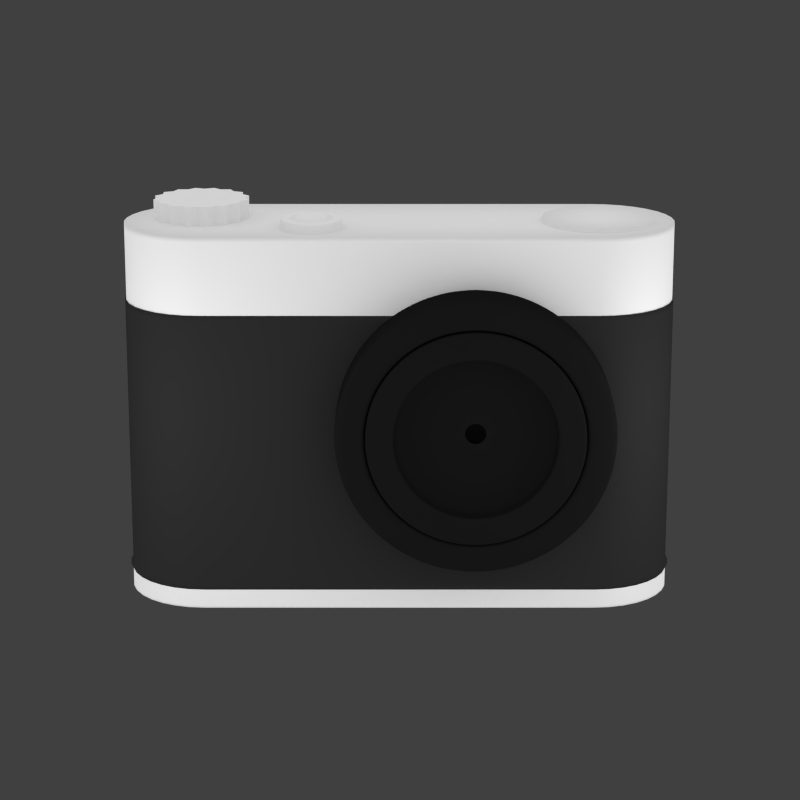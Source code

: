 # Source: Photos.blend  (saved by Blender 2.63.0; exported with 4.5.12 LTS)
import bpy
from mathutils import Matrix  # noqa: F401  (used for matrix-valued properties, if any)

bpy.ops.wm.read_factory_settings(use_empty=True)
scene = bpy.context.scene
scene.name = 'Scene'

# ---- collections
col_collection_1 = bpy.data.collections.new('Collection 1'); scene.collection.children.link(col_collection_1)

# ---- materials (node trees are filled in below, after node groups)
mat_lens = bpy.data.materials.new('lens')
mat_lens.alpha_threshold = 0.0
mat_lens.roughness = 0.5
mat_lens.line_color = (0.0, 0.0, 0.0, 1.0)
mat_brushed_metal = bpy.data.materials.new('brushed metal')
mat_brushed_metal.alpha_threshold = 0.0
mat_brushed_metal.roughness = 0.5
mat_brushed_metal.line_color = (0.0, 0.0, 0.0, 1.0)
mat_material_001 = bpy.data.materials.new('Material.001')
mat_material_001.alpha_threshold = 0.0
mat_material_001.roughness = 0.5
mat_material_001.line_color = (0.0, 0.0, 0.0, 1.0)
mat_black = bpy.data.materials.new('black')
mat_black.alpha_threshold = 0.0
mat_black.roughness = 0.5
mat_black.line_color = (0.0, 0.0, 0.0, 1.0)

# ---- material node trees
mat_lens.use_nodes = True; mat_lens.node_tree.nodes.clear()
_N = mat_lens.node_tree.nodes; _L = mat_lens.node_tree.links
n0 = _N.new('ShaderNodeOutputMaterial'); n0.name = 'Material Output'; n0.location = (300, 300)
n0.width = 120
n1 = _N.new('ShaderNodeBsdfDiffuse'); n1.name = 'Diffuse BSDF'; n1.location = (10, 300)
n1.inputs[0].default_value = (0.009017, 0.009017, 0.009017, 1.0)
_L.new(n1.outputs[0], n0.inputs[0])
n0.is_active_output = True
mat_brushed_metal.use_nodes = True; mat_brushed_metal.node_tree.nodes.clear()
_N = mat_brushed_metal.node_tree.nodes; _L = mat_brushed_metal.node_tree.links
n0 = _N.new('ShaderNodeOutputMaterial'); n0.name = 'Material Output'; n0.location = (300, 300)
n0.width = 120
n1 = _N.new('ShaderNodeBsdfDiffuse'); n1.name = 'Diffuse BSDF'; n1.location = (100, 300)
_L.new(n1.outputs[0], n0.inputs[0])
n0.is_active_output = True
mat_material_001.use_nodes = True; mat_material_001.node_tree.nodes.clear()
_N = mat_material_001.node_tree.nodes; _L = mat_material_001.node_tree.links
n0 = _N.new('ShaderNodeOutputMaterial'); n0.name = 'Material Output'; n0.location = (300, 300)
n0.width = 120
n1 = _N.new('ShaderNodeEmission'); n1.name = 'Emission'; n1.location = (100, 300)
n1.width = 150
n1.inputs[0].default_value = (0.8, 0.8, 0.8, 1.0)
_L.new(n1.outputs[0], n0.inputs[0])
n0.is_active_output = True
mat_black.use_nodes = True; mat_black.node_tree.nodes.clear()
_N = mat_black.node_tree.nodes; _L = mat_black.node_tree.links
n0 = _N.new('ShaderNodeOutputMaterial'); n0.name = 'Material Output'; n0.location = (300, 300)
n0.width = 120
n1 = _N.new('ShaderNodeBsdfDiffuse'); n1.name = 'Diffuse BSDF'; n1.location = (10, 300)
n1.inputs[0].default_value = (0.02365, 0.02365, 0.02365, 1.0)
_L.new(n1.outputs[0], n0.inputs[0])
n0.is_active_output = True

# ---- world
world_world = bpy.data.worlds.new('World'); scene.world = world_world
world_world.color = (0.05088, 0.05088, 0.05088)
world_world.use_sun_shadow = False
world_world.sun_shadow_jitter_overblur = 0.0
world_world.cycles.sampling_method = 'MANUAL'
world_world.cycles.sample_map_resolution = 256

# ---- cameras
cam_camera = bpy.data.cameras.new('Camera')
cam_camera.clip_end = 100.0
cam_camera.lens = 100.0
cam_camera.sensor_width = 32.0
cam_camera.sensor_height = 18.0
cam_camera.ortho_scale = 7.314
cam_camera.dof.focus_distance = 0.0

# ---- lights
light_spot_001 = bpy.data.lights.new('Spot.001', 'POINT')
light_spot_001.transmission_factor = 0.0
light_spot_001.energy = 100.0
light_spot_001.shadow_buffer_clip_start = 0.5
light_spot_001.shadow_soft_size = 1.0
light_spot_001.shadow_maximum_resolution = 0.006
light_spot_001.use_absolute_resolution = True
light_spot_001.cycles.use_multiple_importance_sampling = False
light_spot = bpy.data.lights.new('Spot', 'POINT')
light_spot.transmission_factor = 0.0
light_spot.energy = 100.0
light_spot.shadow_buffer_clip_start = 0.5
light_spot.shadow_soft_size = 1.0
light_spot.shadow_maximum_resolution = 0.006
light_spot.use_absolute_resolution = True
light_spot.cycles.use_multiple_importance_sampling = False

# ---- meshes
me_cylinder_003 = bpy.data.meshes.new('Cylinder.003')
me_cylinder_003.from_pydata([(0.0, 1.0, -1.0), (0.0, 1.0, 1.0), (0.1951, 0.9808, -1.0), (0.1951, 0.9808, 1.0), (0.3827, 0.9239, -1.0), (0.3827, 0.9239, 1.0), (0.5556, 0.8315, -1.0), (0.5556, 0.8315, 1.0), (0.7071, 0.7071, -1.0), (0.7071, 0.7071, 1.0), (0.8315, 0.5556, -1.0), (0.8315, 0.5556, 1.0), (0.9239, 0.3827, -1.0), (0.9239, 0.3827, 1.0), (0.9808, 0.1951, -1.0), (0.9808, 0.1951, 1.0), (1.0, 7.55e-08, -1.0), (1.0, 7.55e-08, 1.0), (0.9808, -0.1951, -1.0), (0.9808, -0.1951, 1.0), (0.9239, -0.3827, -1.0), (0.9239, -0.3827, 1.0), (0.8315, -0.5556, -1.0), (0.8315, -0.5556, 1.0), (0.7071, -0.7071, -1.0), (0.7071, -0.7071, 1.0), (0.5556, -0.8315, -1.0), (0.5556, -0.8315, 1.0), (0.3827, -0.9239, -1.0), (0.3827, -0.9239, 1.0), (0.1951, -0.9808, -1.0), (0.1951, -0.9808, 1.0), (-3.258e-07, -1.0, -1.0), (-3.258e-07, -1.0, 1.0), (-0.1951, -0.9808, -1.0), (-0.1951, -0.9808, 1.0), (-0.3827, -0.9239, -1.0), (-0.3827, -0.9239, 1.0), (-0.5556, -0.8315, -1.0), (-0.5556, -0.8315, 1.0), (-0.7071, -0.7071, -1.0), (-0.7071, -0.7071, 1.0), (-0.8315, -0.5556, -1.0), (-0.8315, -0.5556, 1.0), (-0.9239, -0.3827, -1.0), (-0.9239, -0.3827, 1.0), (-0.9808, -0.1951, -1.0), (-0.9808, -0.1951, 1.0), (-1.0, 9.656e-07, -1.0), (-1.0, 9.656e-07, 1.0), (-0.9808, 0.1951, -1.0), (-0.9808, 0.1951, 1.0), (-0.9239, 0.3827, -1.0), (-0.9239, 0.3827, 1.0), (-0.8315, 0.5556, -1.0), (-0.8315, 0.5556, 1.0), (-0.7071, 0.7071, -1.0), (-0.7071, 0.7071, 1.0), (-0.5556, 0.8315, -1.0), (-0.5556, 0.8315, 1.0), (-0.3827, 0.9239, -1.0), (-0.3827, 0.9239, 1.0), (-0.1951, 0.9808, -1.0), (-0.1951, 0.9808, 1.0), (0.0, 1.0, -0.7236), (0.1951, 0.9808, -0.7236), (0.3827, 0.9239, -0.7236), (0.5556, 0.8315, -0.7236), (0.7071, 0.7071, -0.7236), (0.8315, 0.5556, -0.7236), (0.9239, 0.3827, -0.7236), (0.9808, 0.1951, -0.7236), (1.0, 7.55e-08, -0.7236), (0.9808, -0.1951, -0.7236), (0.9239, -0.3827, -0.7236), (0.8315, -0.5556, -0.7236), (0.7071, -0.7071, -0.7236), (0.5556, -0.8315, -0.7236), (0.3827, -0.9239, -0.7236), (0.1951, -0.9808, -0.7236), (-3.258e-07, -1.0, -0.7236), (-0.1951, -0.9808, -0.7236), (-0.3827, -0.9239, -0.7236), (-0.5556, -0.8315, -0.7236), (-0.7071, -0.7071, -0.7236), (-0.8315, -0.5556, -0.7236), (-0.9239, -0.3827, -0.7236), (-0.9808, -0.1951, -0.7236), (-1.0, 9.656e-07, -0.7236), (-0.9808, 0.1951, -0.7236), (-0.9239, 0.3827, -0.7236), (-0.8315, 0.5556, -0.7236), (-0.7071, 0.7071, -0.7236), (-0.5556, 0.8315, -0.7236), (-0.3827, 0.9239, -0.7236), (-0.1951, 0.9808, -0.7236), (0.1951, -0.9808, 1.0), (0.3827, -0.9239, 1.0), (0.5556, -0.8315, 1.0), (0.7071, -0.7071, 1.0), (-2.327e-07, -0.7824, -1.0), (-0.1526, -0.7674, -1.0), (-0.2994, -0.7229, -1.0), (-0.4347, -0.6506, -1.0), (-0.5411, -0.5411, -1.065), (-0.6362, -0.4251, -1.065), (-0.707, -0.2928, -1.065), (-0.7505, -0.1493, -1.065), (1.818e-08, 0.8225, -1.0), (0.1605, 0.8067, -1.0), (0.3148, 0.7599, -1.0), (0.457, 0.6839, -1.0), (0.5693, 0.1132, -1.065), (0.5362, 0.2221, -1.065), (0.4826, 0.3225, -1.065), (0.4104, 0.4104, -1.065), (0.4228, -0.4228, -1.065), (0.3322, -0.4971, -1.065), (0.2288, -0.5524, -1.065), (0.1166, -0.5864, -1.065), (-0.9808, -0.1951, 1.0), (-0.9239, -0.3827, 1.0), (-0.8315, -0.5556, 1.0), (-0.7071, -0.7071, 1.0), (-0.4228, -0.4228, -1.065), (-0.4971, -0.3322, -1.065), (-0.5524, -0.2288, -1.065), (-0.5864, -0.1166, -1.065), (0.7797, 0.1551, -1.065), (0.7345, 0.3042, -1.065), (0.661, 0.4417, -1.065), (0.5621, 0.5621, -1.065), (-0.4228, 0.4228, -1.065), (-0.3322, 0.4971, -1.065), (-0.2288, 0.5524, -1.065), (-0.1166, 0.5864, -1.065), (0.5816, -0.5816, -1.0), (0.457, -0.6839, -1.0), (0.3148, -0.7599, -1.0), (0.1605, -0.8067, -1.0), (-0.7824, 8.349e-07, -0.1437), (-0.7674, 0.1526, -0.1437), (-0.7229, 0.2994, -0.1437), (-0.6506, 0.4347, -0.1437), (-0.5979, 7.028e-07, -1.065), (-0.5864, 0.1166, -1.065), (-0.5524, 0.2288, -1.065), (-0.4971, 0.3322, -1.065), (0.661, -0.4417, -1.065), (0.7345, -0.3042, -1.065), (0.7797, -0.1551, -1.065), (0.795, 1.229e-07, -1.065), (-2.498e-07, -0.8225, -1.0), (-0.1605, -0.8067, -1.0), (-0.3148, -0.7599, -1.0), (-0.457, -0.6839, -1.0), (2.063e-08, 0.795, -1.065), (0.1551, 0.7797, -1.065), (0.3042, 0.7345, -1.065), (0.4417, 0.661, -1.065), (-0.4251, -0.6362, -1.065), (-0.2928, -0.707, -1.065), (-0.1493, -0.7505, -1.065), (-2.266e-07, -0.7652, -1.065), (0.4826, -0.3225, -1.065), (0.5362, -0.2221, -1.065), (0.5693, -0.1132, -1.065), (0.5804, 1.753e-07, -1.065), (-0.7824, 8.221e-07, -1.0), (-0.7674, 0.1526, -1.0), (-0.7229, 0.2994, -1.0), (-0.6506, 0.4347, -1.0), (0.6257, -0.4181, -0.1437), (0.6952, -0.288, -0.1437), (0.738, -0.1468, -0.1437), (0.7525, 1.461e-07, -0.1437), (2.229e-08, 0.7824, -0.1437), (0.1526, 0.7674, -0.1437), (0.2994, 0.7229, -0.1437), (0.4347, 0.6506, -0.1437), (0.9808, 0.1951, 1.0), (0.9239, 0.3827, 1.0), (0.8315, 0.5556, 1.0), (0.7071, 0.7071, 1.0), (-0.5411, 0.5411, -1.065), (-0.4251, 0.6362, -1.065), (-0.2928, 0.707, -1.065), (-0.1493, 0.7505, -1.065), (-0.8225, 8.473e-07, -1.0), (-0.8067, 0.1605, -1.0), (-0.7599, 0.3148, -1.0), (-0.6839, 0.457, -1.0), (0.8315, -0.5556, 1.0), (0.9239, -0.3827, 1.0), (0.9808, -0.1951, 1.0), (1.0, 7.55e-08, 1.0), (-2.198e-07, -0.7525, -0.1437), (-0.1468, -0.738, -0.1437), (-0.288, -0.6952, -0.1437), (-0.4181, -0.6257, -0.1437), (2.273e-08, 0.7652, -1.065), (0.1493, 0.7505, -1.065), (0.2928, 0.707, -1.065), (0.4251, 0.6362, -1.065), (0.8225, 1.152e-07, -1.0), (0.8067, -0.1605, -1.0), (0.7599, -0.3148, -1.0), (0.6839, -0.457, -1.0), (0.5621, -0.5621, -1.065), (0.4417, -0.661, -1.065), (0.3042, -0.7345, -1.065), (0.1551, -0.7797, -1.065), (0.5321, -0.5321, -0.1437), (0.4181, -0.6257, -0.1437), (0.288, -0.6952, -0.1437), (0.1468, -0.738, -0.1437), (-0.4104, -0.4104, -1.065), (-0.4826, -0.3225, -1.065), (-0.5362, -0.2221, -1.065), (-0.5693, -0.1132, -1.065), (-0.1951, 0.9808, 1.0), (-0.3827, 0.9239, 1.0), (-0.5556, 0.8315, 1.0), (-0.7071, 0.7071, 1.0), (0.6362, -0.4251, -1.065), (0.707, -0.2928, -1.065), (0.7505, -0.1493, -1.065), (0.7652, 1.308e-07, -1.065), (0.5532, 0.5532, -1.0), (0.6506, 0.4347, -1.0), (0.7229, 0.2994, -1.0), (0.7674, 0.1526, -1.0), (2.536e-08, 0.7525, -0.1437), (0.1468, 0.738, -0.1437), (0.288, 0.6952, -0.1437), (0.4181, 0.6257, -0.1437), (0.6506, -0.4347, -0.1437), (0.7229, -0.2994, -0.1437), (0.7674, -0.1526, -0.1437), (0.7824, 1.385e-07, -0.1437), (-0.5321, -0.5321, -0.1437), (-0.6257, -0.4181, -0.1437), (-0.6952, -0.288, -0.1437), (-0.738, -0.1468, -0.1437), (-0.5532, 0.5533, -1.0), (-0.4347, 0.6506, -1.0), (-0.2994, 0.7229, -1.0), (-0.1526, 0.7674, -1.0), (-0.5804, 6.919e-07, -1.065), (-0.5693, 0.1132, -1.065), (-0.5362, 0.2221, -1.065), (-0.4826, 0.3225, -1.065), (0.5864, 0.1166, -1.065), (0.5524, 0.2288, -1.065), (0.4971, 0.3322, -1.065), (0.4228, 0.4228, -1.065), (-0.5533, -0.5532, -0.1437), (-0.6506, -0.4347, -0.1437), (-0.7229, -0.2994, -0.1437), (-0.7674, -0.1526, -0.1437), (-0.5532, 0.5533, -0.1437), (-0.4347, 0.6506, -0.1437), (-0.2994, 0.7229, -0.1437), (-0.1526, 0.7674, -0.1437), (0.5556, 0.8315, 1.0), (0.3827, 0.9239, 1.0), (0.1951, 0.9808, 1.0), (0.0, 1.0, 1.0), (2.229e-08, 0.7824, -1.0), (0.1526, 0.7674, -1.0), (0.2994, 0.7229, -1.0), (0.4347, 0.6506, -1.0), (0.5532, 0.5532, -0.1437), (0.6506, 0.4347, -0.1437), (0.7229, 0.2994, -0.1437), (0.7674, 0.1526, -0.1437), (-0.5321, 0.5321, -0.1437), (-0.4181, 0.6257, -0.1437), (-0.288, 0.6952, -0.1437), (-0.1468, 0.738, -0.1437), (-0.3322, -0.4971, -1.065), (-0.2288, -0.5524, -1.065), (-0.1166, -0.5864, -1.065), (-1.547e-07, -0.5979, -1.065), (-0.5816, 0.5816, -1.0), (-0.457, 0.6839, -1.0), (-0.3148, 0.7599, -1.0), (-0.1605, 0.8067, -1.0), (4.012e-08, 0.5979, -1.065), (0.1166, 0.5864, -1.065), (0.2288, 0.5524, -1.065), (0.3322, 0.4971, -1.065), (-0.5556, -0.8315, 1.0), (-0.3827, -0.9239, 1.0), (-0.1951, -0.9808, 1.0), (-3.258e-07, -1.0, 1.0), (-0.5816, -0.5816, -1.0), (-0.6839, -0.457, -1.0), (-0.7599, -0.3148, -1.0), (-0.8067, -0.1605, -1.0), (0.4104, -0.4104, -1.065), (0.3225, -0.4826, -1.065), (0.2221, -0.5362, -1.065), (0.1132, -0.5693, -1.065), (-0.8315, 0.5556, 1.0), (-0.9239, 0.3827, 1.0), (-0.9808, 0.1951, 1.0), (-1.0, 9.656e-07, 1.0), (0.5532, -0.5532, -0.1437), (0.4347, -0.6506, -0.1437), (0.2994, -0.7229, -0.1437), (0.1526, -0.7674, -0.1437), (0.7505, 0.1493, -1.065), (0.707, 0.2928, -1.065), (0.6362, 0.4251, -1.065), (0.5411, 0.5411, -1.065), (-2.327e-07, -0.7824, -0.1437), (-0.1526, -0.7674, -0.1437), (-0.2994, -0.7229, -0.1437), (-0.4347, -0.6506, -0.1437), (0.5532, -0.5532, -1.0), (0.4347, -0.6506, -1.0), (0.2994, -0.7229, -1.0), (0.1526, -0.7674, -1.0), (0.5816, 0.5816, -1.0), (0.6839, 0.457, -1.0), (0.7599, 0.3148, -1.0), (0.8067, 0.1605, -1.0), (-0.5621, -0.5621, -1.065), (-0.661, -0.4417, -1.065), (-0.7345, -0.3042, -1.065), (-0.7797, -0.1551, -1.065), (0.4971, -0.3322, -1.065), (0.5524, -0.2288, -1.065), (0.5864, -0.1166, -1.065), (0.5979, 1.706e-07, -1.065), (-0.5621, 0.5621, -1.065), (-0.4417, 0.661, -1.065), (-0.3042, 0.7345, -1.065), (-0.1551, 0.7797, -1.065), (-0.5533, -0.5532, -1.0), (-0.6506, -0.4347, -1.0), (-0.7229, -0.2994, -1.0), (-0.7674, -0.1526, -1.0), (-0.7652, 8.119e-07, -1.065), (-0.7505, 0.1493, -1.065), (-0.707, 0.2928, -1.065), (-0.6362, 0.4251, -1.065), (0.5411, -0.5411, -1.065), (0.4251, -0.6362, -1.065), (0.2928, -0.707, -1.065), (0.1493, -0.7505, -1.065), (-0.4417, -0.661, -1.065), (-0.3042, -0.7345, -1.065), (-0.1551, -0.7797, -1.065), (-2.384e-07, -0.795, -1.065), (-0.795, 8.305e-07, -1.065), (-0.7797, 0.1551, -1.065), (-0.7345, 0.3042, -1.065), (-0.661, 0.4417, -1.065), (-1.475e-07, -0.5804, -1.065), (-0.1132, -0.5693, -1.065), (-0.2221, -0.5362, -1.065), (-0.3225, -0.4826, -1.065), (-0.6257, 0.4181, -0.1437), (-0.6952, 0.288, -0.1437), (-0.738, 0.1468, -0.1437), (-0.7525, 8.159e-07, -0.1437), (-0.1132, 0.5693, -1.065), (-0.2221, 0.5362, -1.065), (-0.3225, 0.4826, -1.065), (-0.4104, 0.4104, -1.065), (0.6506, -0.4347, -1.0), (0.7229, -0.2994, -1.0), (0.7674, -0.1526, -1.0), (0.7824, 1.257e-07, -1.0), (0.738, 0.1468, -0.1437), (0.6952, 0.288, -0.1437), (0.6257, 0.4181, -0.1437), (0.5321, 0.5321, -0.1437), (0.3225, 0.4826, -1.065), (0.2221, 0.5362, -1.065), (0.1132, 0.5693, -1.065), (4.158e-08, 0.5804, -1.065), (0.5693, 0.1132, -0.6833), (0.5362, 0.2221, -0.6833), (0.4826, 0.3225, -0.6833), (0.4104, 0.4104, -0.6833), (0.4826, -0.3225, -0.6833), (0.5362, -0.2221, -0.6833), (0.5693, -0.1132, -0.6833), (0.5804, 1.81e-07, -0.6833), (-0.4104, -0.4104, -0.6833), (-0.4826, -0.3225, -0.6833), (-0.5362, -0.2221, -0.6833), (-0.5693, -0.1132, -0.6833), (-0.5804, 6.976e-07, -0.6833), (-0.5693, 0.1132, -0.6833), (-0.5362, 0.2221, -0.6833), (-0.4826, 0.3225, -0.6833), (0.4104, -0.4104, -0.6833), (0.3225, -0.4826, -0.6833), (0.2221, -0.5362, -0.6833), (0.1132, -0.5693, -0.6833), (-1.475e-07, -0.5804, -0.6833), (-0.1132, -0.5693, -0.6833), (-0.2221, -0.5362, -0.6833), (-0.3225, -0.4826, -0.6833), (-0.1132, 0.5693, -0.6833), (-0.2221, 0.5362, -0.6833), (-0.3225, 0.4826, -0.6833), (-0.4104, 0.4104, -0.6833), (0.3225, 0.4826, -0.6833), (0.2221, 0.5362, -0.6833), (0.1132, 0.5693, -0.6833), (4.158e-08, 0.5804, -0.6833), (0.536, 0.1066, -0.2435), (0.5049, 0.2092, -0.2435), (0.4544, 0.3036, -0.2435), (0.3865, 0.3865, -0.2435), (0.4544, -0.3036, -0.2435), (0.5049, -0.2091, -0.2435), (0.536, -0.1066, -0.2435), (0.5465, 1.958e-07, -0.2435), (-0.3865, -0.3865, -0.2435), (-0.4544, -0.3036, -0.2435), (-0.5049, -0.2091, -0.2435), (-0.536, -0.1066, -0.2435), (-0.5465, 6.823e-07, -0.2435), (-0.536, 0.1066, -0.2435), (-0.5049, 0.2092, -0.2435), (-0.4544, 0.3036, -0.2435), (0.3865, -0.3865, -0.2435), (0.3036, -0.4544, -0.2435), (0.2092, -0.5049, -0.2435), (0.1066, -0.536, -0.2435), (-1.334e-07, -0.5465, -0.2435), (-0.1066, -0.536, -0.2435), (-0.2092, -0.5049, -0.2435), (-0.3036, -0.4544, -0.2435), (-0.1066, 0.536, -0.2435), (-0.2091, 0.5049, -0.2435), (-0.3036, 0.4544, -0.2435), (-0.3865, 0.3865, -0.2435), (0.3036, 0.4544, -0.2435), (0.2092, 0.5049, -0.2435), (0.1066, 0.536, -0.2435), (4.466e-08, 0.5465, -0.2435), (7.526e-08, 0.07458, -0.2435), (0.01455, 0.07315, -0.2435), (0.02854, 0.0689, -0.2435), (0.04143, 0.06201, -0.2435), (-0.05274, 0.05274, -0.2435), (-0.04143, 0.06201, -0.2435), (-0.02854, 0.0689, -0.2435), (-0.01455, 0.07315, -0.2435), (-0.04143, -0.06201, -0.2435), (-0.02854, -0.0689, -0.2435), (-0.01455, -0.07315, -0.2435), (5.096e-08, -0.07458, -0.2435), (0.01455, -0.07315, -0.2435), (0.02854, -0.0689, -0.2435), (0.04143, -0.06201, -0.2435), (0.05274, -0.05274, -0.2435), (-0.06201, 0.04144, -0.2435), (-0.0689, 0.02854, -0.2435), (-0.07315, 0.01455, -0.2435), (-0.07458, 3.7e-07, -0.2435), (-0.07315, -0.01455, -0.2435), (-0.0689, -0.02854, -0.2435), (-0.06201, -0.04143, -0.2435), (-0.05274, -0.05274, -0.2435), (0.07458, 3.036e-07, -0.2435), (0.07315, -0.01455, -0.2435), (0.0689, -0.02854, -0.2435), (0.06201, -0.04143, -0.2435), (0.05274, 0.05274, -0.2435), (0.06201, 0.04144, -0.2435), (0.0689, 0.02854, -0.2435), (0.07315, 0.01455, -0.2435)], [], [(267, 1, 3, 266), (266, 3, 5, 265), (265, 5, 7, 264), (264, 7, 9, 183), (183, 9, 11, 182), (182, 11, 13, 181), (181, 13, 15, 180), (180, 15, 17, 195), (195, 17, 19, 194), (194, 19, 21, 193), (193, 21, 23, 192), (192, 23, 25, 99), (99, 25, 27, 98), (98, 27, 29, 97), (97, 29, 31, 96), (96, 31, 33, 295), (295, 33, 35, 294), (294, 35, 37, 293), (293, 37, 39, 292), (292, 39, 41, 123), (123, 41, 43, 122), (122, 43, 45, 121), (121, 45, 47, 120), (120, 47, 49, 307), (307, 49, 51, 306), (306, 51, 53, 305), (305, 53, 55, 304), (304, 55, 57, 223), (223, 57, 59, 222), (222, 59, 61, 221), (3, 1, 63, 61, 59, 57, 55, 53, 51, 49, 47, 45, 43, 41, 39, 37, 35, 33, 31, 29, 27, 25, 23, 21, 19, 17, 15, 13, 11, 9, 7, 5), (220, 63, 1, 267), (221, 61, 63, 220), (62, 0, 108, 287), (0, 64, 65, 2), (2, 65, 66, 4), (4, 66, 67, 6), (6, 67, 68, 8), (8, 68, 69, 10), (10, 69, 70, 12), (12, 70, 71, 14), (14, 71, 72, 16), (16, 72, 73, 18), (18, 73, 74, 20), (20, 74, 75, 22), (22, 75, 76, 24), (24, 76, 77, 26), (26, 77, 78, 28), (28, 78, 79, 30), (30, 79, 80, 32), (32, 80, 81, 34), (34, 81, 82, 36), (36, 82, 83, 38), (38, 83, 84, 40), (40, 84, 85, 42), (42, 85, 86, 44), (44, 86, 87, 46), (46, 87, 88, 48), (48, 88, 89, 50), (50, 89, 90, 52), (52, 90, 91, 54), (54, 91, 92, 56), (56, 92, 93, 58), (58, 93, 94, 60), (62, 95, 64, 0), (60, 94, 95, 62), (67, 264, 183, 68), (111, 324, 228, 271), (54, 56, 284, 191), (89, 306, 305, 90), (204, 205, 374, 375), (109, 110, 270, 269), (69, 182, 181, 70), (95, 220, 267, 64), (82, 293, 292, 83), (12, 14, 327, 326), (0, 2, 109, 108), (137, 138, 322, 321), (190, 191, 171, 170), (73, 194, 193, 74), (299, 188, 168, 343), (86, 121, 120, 87), (75, 192, 99, 76), (285, 286, 246, 245), (88, 307, 306, 89), (56, 58, 285, 284), (2, 4, 110, 109), (65, 266, 265, 66), (24, 26, 137, 136), (79, 96, 295, 80), (66, 265, 264, 67), (92, 223, 222, 93), (80, 295, 294, 81), (189, 190, 170, 169), (93, 222, 221, 94), (32, 34, 153, 152), (155, 296, 340, 103), (71, 180, 195, 72), (6, 8, 324, 111), (84, 123, 122, 85), (72, 195, 194, 73), (188, 189, 169, 168), (85, 122, 121, 86), (46, 48, 188, 299), (206, 207, 372, 373), (34, 36, 154, 153), (298, 299, 343, 342), (77, 98, 97, 78), (64, 267, 266, 65), (90, 305, 304, 91), (78, 97, 96, 79), (42, 44, 298, 297), (91, 304, 223, 92), (327, 204, 375, 231), (325, 326, 230, 229), (68, 183, 182, 69), (52, 54, 191, 190), (81, 294, 293, 82), (70, 181, 180, 71), (94, 221, 220, 95), (83, 292, 123, 84), (58, 60, 286, 285), (374, 373, 237, 238), (324, 325, 229, 228), (36, 38, 155, 154), (74, 193, 192, 75), (16, 18, 205, 204), (87, 120, 307, 88), (76, 99, 98, 77), (40, 42, 297, 296), (287, 108, 268, 247), (138, 139, 323, 322), (14, 16, 204, 327), (108, 109, 269, 268), (297, 298, 342, 341), (50, 52, 190, 189), (205, 206, 373, 374), (326, 327, 231, 230), (60, 62, 287, 286), (30, 32, 152, 139), (20, 22, 207, 206), (8, 10, 325, 324), (153, 154, 102, 101), (154, 155, 103, 102), (18, 20, 206, 205), (191, 284, 244, 171), (4, 6, 111, 110), (48, 50, 189, 188), (286, 287, 247, 246), (26, 28, 138, 137), (38, 40, 296, 155), (28, 30, 139, 138), (136, 137, 321, 320), (152, 153, 101, 100), (139, 152, 100, 323), (110, 111, 271, 270), (207, 136, 320, 372), (44, 46, 299, 298), (296, 297, 341, 340), (22, 24, 136, 207), (10, 12, 326, 325), (284, 285, 245, 244), (258, 259, 243, 242), (270, 271, 179, 178), (321, 322, 310, 309), (342, 343, 259, 258), (171, 244, 260, 143), (244, 245, 261, 260), (102, 103, 319, 318), (373, 372, 236, 237), (320, 321, 309, 308), (343, 168, 140, 259), (228, 229, 273, 272), (169, 170, 142, 141), (246, 247, 263, 262), (103, 340, 256, 319), (372, 320, 308, 236), (271, 228, 272, 179), (322, 323, 311, 310), (168, 169, 141, 140), (229, 230, 274, 273), (269, 270, 178, 177), (170, 171, 143, 142), (230, 231, 275, 274), (340, 341, 257, 256), (247, 268, 176, 263), (100, 101, 317, 316), (375, 374, 238, 239), (268, 269, 177, 176), (231, 375, 239, 275), (323, 100, 316, 311), (341, 342, 258, 257), (245, 246, 262, 261), (101, 102, 318, 317), (234, 235, 159, 158), (143, 260, 276, 364), (178, 179, 235, 234), (262, 263, 279, 278), (237, 236, 172, 173), (318, 319, 199, 198), (140, 141, 366, 367), (179, 272, 379, 235), (261, 262, 278, 277), (274, 275, 376, 377), (238, 237, 173, 174), (308, 309, 213, 212), (317, 318, 198, 197), (259, 140, 367, 243), (263, 176, 232, 279), (273, 274, 377, 378), (236, 308, 212, 172), (309, 310, 214, 213), (319, 256, 240, 199), (257, 258, 242, 241), (142, 143, 364, 365), (176, 177, 233, 232), (260, 261, 277, 276), (275, 239, 175, 376), (239, 238, 174, 175), (310, 311, 215, 214), (316, 317, 197, 196), (256, 257, 241, 240), (141, 142, 365, 366), (177, 178, 234, 233), (272, 273, 378, 379), (311, 316, 196, 215), (352, 328, 104, 160), (213, 214, 210, 209), (174, 173, 149, 150), (277, 278, 338, 337), (243, 367, 356, 331), (233, 234, 158, 157), (215, 196, 355, 211), (175, 174, 150, 151), (364, 276, 336, 359), (278, 279, 339, 338), (199, 240, 328, 352), (376, 175, 151, 128), (235, 379, 131, 159), (212, 213, 209, 208), (173, 172, 148, 149), (366, 365, 358, 357), (279, 232, 156, 339), (197, 198, 353, 354), (378, 377, 129, 130), (240, 241, 329, 328), (232, 233, 157, 156), (367, 366, 357, 356), (196, 197, 354, 355), (379, 378, 130, 131), (241, 242, 330, 329), (214, 215, 211, 210), (365, 364, 359, 358), (198, 199, 352, 353), (172, 212, 208, 148), (276, 277, 337, 336), (377, 376, 128, 129), (242, 243, 331, 330), (161, 160, 280, 281), (149, 148, 224, 225), (131, 130, 314, 315), (157, 158, 202, 201), (358, 359, 347, 346), (211, 355, 163, 351), (354, 353, 161, 162), (328, 329, 105, 104), (129, 128, 312, 313), (159, 131, 315, 203), (336, 337, 185, 184), (208, 209, 349, 348), (355, 354, 162, 163), (329, 330, 106, 105), (148, 208, 348, 224), (156, 157, 201, 200), (337, 338, 186, 185), (359, 336, 184, 347), (353, 352, 160, 161), (330, 331, 107, 106), (150, 149, 225, 226), (128, 151, 227, 312), (338, 339, 187, 186), (357, 358, 346, 345), (210, 211, 351, 350), (331, 356, 344, 107), (151, 150, 226, 227), (130, 129, 313, 314), (158, 159, 203, 202), (339, 156, 200, 187), (356, 357, 345, 344), (209, 210, 350, 349), (119, 283, 360, 303), (106, 107, 127, 126), (226, 225, 333, 334), (312, 227, 335, 252), (186, 187, 135, 134), (345, 346, 146, 145), (350, 351, 119, 118), (107, 344, 144, 127), (227, 226, 334, 335), (314, 313, 253, 254), (202, 203, 291, 290), (187, 200, 288, 135), (344, 345, 145, 144), (349, 350, 118, 117), (160, 104, 124, 280), (225, 224, 332, 333), (315, 314, 254, 255), (201, 202, 290, 289), (346, 347, 147, 146), (351, 163, 283, 119), (162, 161, 281, 282), (104, 105, 125, 124), (313, 312, 252, 253), (203, 315, 255, 291), (184, 185, 133, 132), (348, 349, 117, 116), (163, 162, 282, 283), (105, 106, 126, 125), (224, 348, 116, 332), (200, 201, 289, 288), (185, 186, 134, 133), (347, 184, 132, 147), (249, 250, 398, 397), (282, 281, 362, 361), (124, 125, 217, 216), (253, 252, 112, 113), (291, 255, 115, 380), (132, 133, 370, 371), (116, 117, 301, 300), (283, 282, 361, 360), (125, 126, 218, 217), (332, 116, 300, 164), (288, 289, 382, 383), (133, 134, 369, 370), (147, 132, 371, 251), (281, 280, 363, 362), (126, 127, 219, 218), (334, 333, 165, 166), (252, 335, 167, 112), (134, 135, 368, 369), (145, 146, 250, 249), (118, 119, 303, 302), (127, 144, 248, 219), (335, 334, 166, 167), (254, 253, 113, 114), (290, 291, 380, 381), (135, 288, 383, 368), (144, 145, 249, 248), (117, 118, 302, 301), (280, 124, 216, 363), (333, 332, 164, 165), (255, 254, 114, 115), (289, 290, 381, 382), (146, 147, 251, 250), (411, 410, 442, 443), (302, 303, 403, 402), (219, 248, 396, 395), (167, 166, 390, 391), (114, 113, 385, 386), (381, 380, 412, 413), (368, 383, 415, 408), (248, 249, 397, 396), (301, 302, 402, 401), (363, 216, 392, 407), (165, 164, 388, 389), (115, 114, 386, 387), (382, 381, 413, 414), (250, 251, 399, 398), (303, 360, 404, 403), (361, 362, 406, 405), (216, 217, 393, 392), (113, 112, 384, 385), (380, 115, 387, 412), (371, 370, 410, 411), (300, 301, 401, 400), (360, 361, 405, 404), (217, 218, 394, 393), (164, 300, 400, 388), (383, 382, 414, 415), (370, 369, 409, 410), (251, 371, 411, 399), (362, 363, 407, 406), (218, 219, 395, 394), (166, 165, 389, 390), (112, 167, 391, 384), (369, 368, 408, 409), (400, 401, 433, 432), (404, 405, 437, 436), (393, 394, 426, 425), (388, 400, 432, 420), (415, 414, 446, 447), (410, 409, 441, 442), (399, 411, 443, 431), (406, 407, 439, 438), (394, 395, 427, 426), (390, 389, 421, 422), (384, 391, 423, 416), (409, 408, 440, 441), (397, 398, 430, 429), (402, 403, 435, 434), (395, 396, 428, 427), (391, 390, 422, 423), (386, 385, 417, 418), (413, 412, 444, 445), (408, 415, 447, 440), (396, 397, 429, 428), (401, 402, 434, 433), (407, 392, 424, 439), (389, 388, 420, 421), (387, 386, 418, 419), (414, 413, 445, 446), (398, 399, 431, 430), (403, 404, 436, 435), (405, 406, 438, 437), (392, 393, 425, 424), (385, 384, 416, 417), (412, 387, 419, 444), (427, 428, 467, 468), (434, 435, 460, 461), (429, 430, 465, 466), (441, 440, 455, 454), (416, 423, 472, 479), (422, 421, 474, 473), (426, 427, 468, 469), (438, 439, 456, 457), (431, 443, 452, 464), (442, 441, 454, 453), (447, 446, 449, 448), (420, 432, 463, 475), (425, 426, 469, 470), (436, 437, 458, 459), (432, 433, 462, 463), (443, 442, 453, 452), (444, 419, 476, 451), (417, 416, 479, 478), (424, 425, 470, 471), (437, 438, 457, 458), (435, 436, 459, 460), (430, 431, 464, 465), (446, 445, 450, 449), (419, 418, 477, 476), (421, 420, 475, 474), (439, 424, 471, 456), (433, 434, 461, 462), (428, 429, 466, 467), (440, 447, 448, 455), (445, 444, 451, 450), (418, 417, 478, 477), (423, 422, 473, 472)])
me_cylinder_003.polygons.foreach_set('use_smooth', [True] * 449)
me_cylinder_003.materials.append(mat_lens)
me_cylinder_003.use_remesh_preserve_volume = False
me_cylinder_003.use_remesh_preserve_attributes = False
me_cylinder_003.use_mirror_vertex_groups = False
me_cylinder_003.update()
me_cylinder_002 = bpy.data.meshes.new('Cylinder.002')
me_cylinder_002.from_pydata([(0.0, 1.0, -1.0), (0.0, 1.0, 1.0), (0.1951, 0.9808, -1.0), (0.1951, 0.9808, 1.0), (0.3827, 0.9239, -1.0), (0.3827, 0.9239, 1.0), (0.5556, 0.8315, -1.0), (0.5556, 0.8315, 1.0), (0.7071, 0.7071, -1.0), (0.7071, 0.7071, 1.0), (0.8315, 0.5556, -1.0), (0.8315, 0.5556, 1.0), (0.9239, 0.3827, -1.0), (0.9239, 0.3827, 1.0), (0.9808, 0.1951, -1.0), (0.9808, 0.1951, 1.0), (1.0, 7.55e-08, -1.0), (1.0, 7.55e-08, 1.0), (0.9808, -0.1951, -1.0), (0.9808, -0.1951, 1.0), (0.9239, -0.3827, -1.0), (0.9239, -0.3827, 1.0), (0.8315, -0.5556, -1.0), (0.8315, -0.5556, 1.0), (0.7071, -0.7071, -1.0), (0.7071, -0.7071, 1.0), (0.5556, -0.8315, -1.0), (0.5556, -0.8315, 1.0), (0.3827, -0.9239, -1.0), (0.3827, -0.9239, 1.0), (0.1951, -0.9808, -1.0), (0.1951, -0.9808, 1.0), (-3.258e-07, -1.0, -1.0), (-3.258e-07, -1.0, 1.0), (-0.1951, -0.9808, -1.0), (-0.1951, -0.9808, 1.0), (-0.3827, -0.9239, -1.0), (-0.3827, -0.9239, 1.0), (-0.5556, -0.8315, -1.0), (-0.5556, -0.8315, 1.0), (-0.7071, -0.7071, -1.0), (-0.7071, -0.7071, 1.0), (-0.8315, -0.5556, -1.0), (-0.8315, -0.5556, 1.0), (-0.9239, -0.3827, -1.0), (-0.9239, -0.3827, 1.0), (-0.9808, -0.1951, -1.0), (-0.9808, -0.1951, 1.0), (-1.0, 9.656e-07, -1.0), (-1.0, 9.656e-07, 1.0), (-0.9808, 0.1951, -1.0), (-0.9808, 0.1951, 1.0), (-0.9239, 0.3827, -1.0), (-0.9239, 0.3827, 1.0), (-0.8315, 0.5556, -1.0), (-0.8315, 0.5556, 1.0), (-0.7071, 0.7071, -1.0), (-0.7071, 0.7071, 1.0), (-0.5556, 0.8315, -1.0), (-0.5556, 0.8315, 1.0), (-0.3827, 0.9239, -1.0), (-0.3827, 0.9239, 1.0), (-0.1951, 0.9808, -1.0), (-0.1951, 0.9808, 1.0), (3.662e-08, 0.6916, 1.0), (0.1349, 0.6783, 1.0), (0.2647, 0.6389, 1.0), (0.3842, 0.575, 1.0), (0.489, 0.489, 1.0), (0.575, 0.3842, 1.0), (0.6389, 0.2647, 1.0), (0.6783, 0.1349, 1.0), (0.6916, 1.43e-07, 1.0), (0.6783, -0.1349, 1.0), (0.6389, -0.2647, 1.0), (0.575, -0.3842, 1.0), (0.489, -0.489, 1.0), (0.3842, -0.575, 1.0), (0.2647, -0.6389, 1.0), (0.1349, -0.6783, 1.0), (-1.887e-07, -0.6916, 1.0), (-0.1349, -0.6783, 1.0), (-0.2647, -0.6389, 1.0), (-0.3842, -0.575, 1.0), (-0.489, -0.489, 1.0), (-0.575, -0.3842, 1.0), (-0.6389, -0.2647, 1.0), (-0.6783, -0.1349, 1.0), (-0.6916, 7.586e-07, 1.0), (-0.6783, 0.1349, 1.0), (-0.6389, 0.2647, 1.0), (-0.575, 0.3842, 1.0), (-0.489, 0.489, 1.0), (-0.3842, 0.575, 1.0), (-0.2647, 0.6389, 1.0), (-0.1349, 0.6783, 1.0), (4.274e-08, 0.6203, 0.9005), (0.121, 0.6083, 0.9005), (0.2374, 0.573, 0.9005), (0.3446, 0.5157, 0.9005), (0.4386, 0.4386, 0.9005), (0.5157, 0.3446, 0.9005), (0.573, 0.2374, 0.9005), (0.6083, 0.121, 0.9005), (0.6203, 1.609e-07, 0.9005), (0.6083, -0.121, 0.9005), (0.573, -0.2374, 0.9005), (0.5157, -0.3446, 0.9005), (0.4386, -0.4386, 0.9005), (0.3446, -0.5157, 0.9005), (0.2374, -0.573, 0.9005), (0.121, -0.6083, 0.9005), (-1.594e-07, -0.6203, 0.9005), (-0.121, -0.6083, 0.9005), (-0.2374, -0.573, 0.9005), (-0.3446, -0.5157, 0.9005), (-0.4386, -0.4386, 0.9005), (-0.5157, -0.3446, 0.9005), (-0.573, -0.2374, 0.9005), (-0.6083, -0.121, 0.9005), (-0.6203, 7.13e-07, 0.9005), (-0.6083, 0.121, 0.9005), (-0.573, 0.2374, 0.9005), (-0.5157, 0.3446, 0.9005), (-0.4386, 0.4386, 0.9005), (-0.3446, 0.5157, 0.9005), (-0.2374, 0.573, 0.9005), (-0.121, 0.6083, 0.9005), (4.767e-08, 0.5294, 1.04), (0.1033, 0.5192, 1.04), (0.2026, 0.4891, 1.04), (0.2941, 0.4402, 1.04), (0.3743, 0.3743, 1.04), (0.4402, 0.2941, 1.04), (0.4891, 0.2026, 1.04), (0.5192, 0.1033, 1.04), (0.5294, 1.804e-07, 1.04), (0.5192, -0.1033, 1.04), (0.4891, -0.2026, 1.04), (0.4402, -0.2941, 1.04), (0.3743, -0.3743, 1.04), (0.2941, -0.4402, 1.04), (0.2026, -0.4891, 1.04), (0.1033, -0.5192, 1.04), (-1.248e-07, -0.5294, 1.04), (-0.1033, -0.5192, 1.04), (-0.2026, -0.4891, 1.04), (-0.2941, -0.4402, 1.04), (-0.3743, -0.3743, 1.04), (-0.4402, -0.2941, 1.04), (-0.4891, -0.2026, 1.04), (-0.5192, -0.1033, 1.04), (-0.5294, 6.516e-07, 1.04), (-0.5192, 0.1033, 1.04), (-0.4891, 0.2026, 1.04), (-0.4402, 0.2941, 1.04), (-0.3743, 0.3743, 1.04), (-0.2941, 0.4402, 1.04), (-0.2026, 0.4891, 1.04), (-0.1033, 0.5192, 1.04), (7.105e-08, 0.3282, 1.159), (0.06402, 0.3219, 1.159), (0.1256, 0.3032, 1.159), (0.1823, 0.2729, 1.159), (0.2321, 0.2321, 1.159), (0.2729, 0.1823, 1.159), (0.3032, 0.1256, 1.159), (0.3219, 0.06402, 1.159), (0.3282, 2.273e-07, 1.159), (0.3219, -0.06402, 1.159), (0.3032, -0.1256, 1.159), (0.2729, -0.1823, 1.159), (0.2321, -0.2321, 1.159), (0.1823, -0.2729, 1.159), (0.1256, -0.3032, 1.159), (0.06402, -0.3219, 1.159), (-3.588e-08, -0.3282, 1.159), (-0.06402, -0.3219, 1.159), (-0.1256, -0.3032, 1.159), (-0.1823, -0.2729, 1.159), (-0.2321, -0.2321, 1.159), (-0.2729, -0.1823, 1.159), (-0.3032, -0.1256, 1.159), (-0.3219, -0.06402, 1.159), (-0.3282, 5.194e-07, 1.159), (-0.3219, 0.06402, 1.159), (-0.3032, 0.1256, 1.159), (-0.2729, 0.1823, 1.159), (-0.2321, 0.2321, 1.159), (-0.1823, 0.2729, 1.159), (-0.1256, 0.3032, 1.159), (-0.06402, 0.3219, 1.159), (-0.9145, -0.1819, 1.0), (-0.9325, 9.203e-07, 1.0), (0.7753, -0.5181, 1.0), (0.6594, -0.6594, 1.0), (-0.3568, 0.8615, 1.0), (-0.1819, 0.9145, 1.0), (-0.3568, -0.8615, 1.0), (-0.5181, -0.7753, 1.0), (0.8615, 0.3568, 1.0), (0.9145, 0.1819, 1.0), (-0.9145, 0.1819, 1.0), (-0.8615, 0.3568, 1.0), (0.5181, -0.7753, 1.0), (0.3568, -0.8615, 1.0), (0.1819, 0.9145, 1.0), (0.3568, 0.8615, 1.0), (-0.6594, -0.6594, 1.0), (-0.7753, -0.518, 1.0), (0.9325, 9.027e-08, 1.0), (0.9145, -0.1819, 1.0), (-0.7753, 0.5181, 1.0), (-0.6594, 0.6594, 1.0), (0.1819, -0.9145, 1.0), (-2.958e-07, -0.9325, 1.0), (0.5181, 0.7753, 1.0), (0.6594, 0.6594, 1.0), (-0.8615, -0.3568, 1.0), (8.019e-09, 0.9325, 1.0), (0.8615, -0.3568, 1.0), (-0.518, 0.7753, 1.0), (-0.1819, -0.9145, 1.0), (0.7753, 0.5181, 1.0), (0.8315, -0.5556, 0.84), (0.9239, -0.3827, 0.84), (0.9808, -0.1951, 0.84), (1.0, 7.55e-08, 0.84), (0.1951, -0.9808, 0.84), (0.3827, -0.9239, 0.84), (0.5556, -0.8315, 0.84), (0.7071, -0.7071, 0.84), (0.6752, 0.2797, 1.0), (-0.7168, 0.1426, 1.0), (0.406, -0.6077, 1.0), (0.1426, 0.7168, 1.0), (-0.6752, 0.2797, 1.0), (0.2797, -0.6752, 1.0), (0.2797, 0.6752, 1.0), (-0.6077, -0.406, 1.0), (0.7168, -0.1426, 1.0), (-0.5168, 0.5168, 1.0), (-2.062e-07, -0.7308, 1.0), (0.5168, 0.5168, 1.0), (-0.5168, -0.5168, 1.0), (0.7308, 1.344e-07, 1.0), (-0.6077, 0.406, 1.0), (0.1426, -0.7168, 1.0), (-0.9808, -0.1951, 0.84), (-0.9239, -0.3827, 0.84), (-0.8315, -0.5556, 0.84), (-0.7071, -0.7071, 0.84), (-0.7168, -0.1426, 1.0), (0.6077, -0.406, 1.0), (-0.2797, 0.6752, 1.0), (-0.2797, -0.6752, 1.0), (0.9808, 0.1951, 0.84), (0.9239, 0.3827, 0.84), (0.8315, 0.5556, 0.84), (0.7071, 0.7071, 0.84), (-0.5556, -0.8315, 0.84), (-0.3827, -0.9239, 0.84), (-0.1951, -0.9808, 0.84), (-3.258e-07, -1.0, 0.84), (0.5556, 0.8315, 0.84), (0.3827, 0.9239, 0.84), (0.1951, 0.9808, 0.84), (0.0, 1.0, 0.84), (-0.1951, 0.9808, 0.84), (-0.3827, 0.9239, 0.84), (-0.5556, 0.8315, 0.84), (-0.7071, 0.7071, 0.84), (-0.8315, 0.5556, 0.84), (-0.9239, 0.3827, 0.84), (-0.9808, 0.1951, 0.84), (-1.0, 9.656e-07, 0.84), (0.5168, -0.5168, 1.0), (-0.1426, 0.7168, 1.0), (-0.406, -0.6077, 1.0), (0.7168, 0.1426, 1.0), (-0.7308, 7.849e-07, 1.0), (0.6077, 0.406, 1.0), (-0.1426, -0.7168, 1.0), (-0.406, 0.6077, 1.0), (0.6752, -0.2797, 1.0), (3.196e-08, 0.7308, 1.0), (-0.6752, -0.2797, 1.0), (0.406, 0.6077, 1.0)], [], [(267, 1, 3, 266), (266, 3, 5, 265), (265, 5, 7, 264), (264, 7, 9, 259), (259, 9, 11, 258), (258, 11, 13, 257), (257, 13, 15, 256), (256, 15, 17, 227), (227, 17, 19, 226), (226, 19, 21, 225), (225, 21, 23, 224), (224, 23, 25, 231), (231, 25, 27, 230), (230, 27, 29, 229), (229, 29, 31, 228), (228, 31, 33, 263), (263, 33, 35, 262), (262, 35, 37, 261), (261, 37, 39, 260), (260, 39, 41, 251), (251, 41, 43, 250), (250, 43, 45, 249), (249, 45, 47, 248), (248, 47, 49, 275), (275, 49, 51, 274), (274, 51, 53, 273), (273, 53, 55, 272), (272, 55, 57, 271), (271, 57, 59, 270), (270, 59, 61, 269), (280, 252, 87, 88), (268, 63, 1, 267), (269, 61, 63, 268), (0, 2, 4, 6, 8, 10, 12, 14, 16, 18, 20, 22, 24, 26, 28, 30, 32, 34, 36, 38, 40, 42, 44, 46, 48, 50, 52, 54, 56, 58, 60, 62), (71, 70, 102, 103), (276, 253, 75, 76), (277, 254, 94, 95), (278, 255, 82, 83), (279, 232, 70, 71), (236, 233, 89, 90), (237, 234, 77, 78), (238, 235, 65, 66), (239, 244, 84, 85), (240, 245, 72, 73), (241, 246, 91, 92), (242, 247, 79, 80), (243, 287, 67, 68), (252, 286, 86, 87), (235, 285, 64, 65), (253, 284, 74, 75), (254, 283, 93, 94), (255, 282, 81, 82), (232, 281, 69, 70), (233, 280, 88, 89), (234, 276, 76, 77), (285, 277, 95, 64), (244, 278, 83, 84), (245, 279, 71, 72), (246, 236, 90, 91), (247, 237, 78, 79), (287, 238, 66, 67), (286, 239, 85, 86), (284, 240, 73, 74), (283, 241, 92, 93), (282, 242, 80, 81), (281, 243, 68, 69), (106, 105, 137, 138), (66, 65, 97, 98), (92, 91, 123, 124), (87, 86, 118, 119), (82, 81, 113, 114), (77, 76, 108, 109), (72, 71, 103, 104), (67, 66, 98, 99), (93, 92, 124, 125), (88, 87, 119, 120), (83, 82, 114, 115), (78, 77, 109, 110), (73, 72, 104, 105), (68, 67, 99, 100), (94, 93, 125, 126), (89, 88, 120, 121), (84, 83, 115, 116), (79, 78, 110, 111), (74, 73, 105, 106), (69, 68, 100, 101), (95, 94, 126, 127), (90, 89, 121, 122), (85, 84, 116, 117), (80, 79, 111, 112), (75, 74, 106, 107), (70, 69, 101, 102), (65, 64, 96, 97), (64, 95, 127, 96), (91, 90, 122, 123), (86, 85, 117, 118), (81, 80, 112, 113), (76, 75, 107, 108), (141, 140, 172, 173), (101, 100, 132, 133), (127, 126, 158, 159), (122, 121, 153, 154), (117, 116, 148, 149), (112, 111, 143, 144), (107, 106, 138, 139), (102, 101, 133, 134), (97, 96, 128, 129), (96, 127, 159, 128), (123, 122, 154, 155), (118, 117, 149, 150), (113, 112, 144, 145), (108, 107, 139, 140), (103, 102, 134, 135), (98, 97, 129, 130), (124, 123, 155, 156), (119, 118, 150, 151), (114, 113, 145, 146), (109, 108, 140, 141), (104, 103, 135, 136), (99, 98, 130, 131), (125, 124, 156, 157), (120, 119, 151, 152), (115, 114, 146, 147), (110, 109, 141, 142), (105, 104, 136, 137), (100, 99, 131, 132), (126, 125, 157, 158), (121, 120, 152, 153), (116, 115, 147, 148), (111, 110, 142, 143), (161, 160, 191, 190, 189, 188, 187, 186, 185, 184, 183, 182, 181, 180, 179, 178, 177, 176, 175, 174, 173, 172, 171, 170, 169, 168, 167, 166, 165, 164, 163, 162), (136, 135, 167, 168), (131, 130, 162, 163), (157, 156, 188, 189), (152, 151, 183, 184), (147, 146, 178, 179), (142, 141, 173, 174), (137, 136, 168, 169), (132, 131, 163, 164), (158, 157, 189, 190), (153, 152, 184, 185), (148, 147, 179, 180), (143, 142, 174, 175), (138, 137, 169, 170), (133, 132, 164, 165), (159, 158, 190, 191), (154, 153, 185, 186), (149, 148, 180, 181), (144, 143, 175, 176), (139, 138, 170, 171), (134, 133, 165, 166), (129, 128, 160, 161), (128, 159, 191, 160), (155, 154, 186, 187), (150, 149, 181, 182), (145, 144, 176, 177), (140, 139, 171, 172), (135, 134, 166, 167), (130, 129, 161, 162), (156, 155, 187, 188), (151, 150, 182, 183), (146, 145, 177, 178), (49, 47, 192, 193), (25, 23, 194, 195), (63, 61, 196, 197), (39, 37, 198, 199), (15, 13, 200, 201), (53, 51, 202, 203), (29, 27, 204, 205), (5, 3, 206, 207), (43, 41, 208, 209), (19, 17, 210, 211), (57, 55, 212, 213), (33, 31, 214, 215), (9, 7, 216, 217), (47, 45, 218, 192), (3, 1, 219, 206), (23, 21, 220, 194), (61, 59, 221, 196), (37, 35, 222, 198), (13, 11, 223, 200), (51, 49, 193, 202), (27, 25, 195, 204), (1, 63, 197, 219), (41, 39, 199, 208), (17, 15, 201, 210), (55, 53, 203, 212), (31, 29, 205, 214), (7, 5, 207, 216), (45, 43, 209, 218), (21, 19, 211, 220), (59, 57, 213, 221), (35, 33, 215, 222), (11, 9, 217, 223), (215, 214, 247, 242), (58, 270, 269, 60), (221, 213, 241, 283), (196, 221, 283, 254), (206, 219, 285, 235), (4, 265, 264, 6), (207, 206, 235, 238), (6, 264, 259, 8), (20, 225, 224, 22), (38, 260, 251, 40), (24, 231, 230, 26), (16, 227, 226, 18), (30, 228, 263, 32), (50, 274, 273, 52), (36, 261, 260, 38), (28, 229, 228, 30), (42, 250, 249, 44), (60, 269, 268, 62), (46, 248, 275, 48), (40, 251, 250, 42), (54, 272, 271, 56), (213, 212, 246, 241), (192, 218, 286, 252), (219, 197, 277, 285), (218, 209, 239, 286), (203, 202, 233, 236), (205, 204, 234, 237), (10, 258, 257, 12), (216, 207, 238, 287), (204, 195, 276, 234), (2, 266, 265, 4), (22, 224, 231, 24), (8, 259, 258, 10), (0, 267, 266, 2), (14, 256, 227, 16), (32, 263, 262, 34), (18, 226, 225, 20), (12, 257, 256, 14), (26, 230, 229, 28), (34, 262, 261, 36), (48, 275, 274, 50), (52, 273, 272, 54), (44, 249, 248, 46), (62, 268, 267, 0), (217, 216, 287, 243), (222, 215, 242, 282), (56, 271, 270, 58), (195, 194, 253, 276), (208, 199, 278, 244), (210, 201, 279, 245), (209, 208, 244, 239), (194, 220, 284, 253), (197, 196, 254, 277), (198, 222, 282, 255), (202, 193, 280, 233), (214, 205, 237, 247), (212, 203, 236, 246), (211, 210, 245, 240), (193, 192, 252, 280), (220, 211, 240, 284), (201, 200, 232, 279), (223, 217, 243, 281), (200, 223, 281, 232), (199, 198, 255, 278)])
me_cylinder_002.polygons.foreach_set('use_smooth', [True] * 258)
me_cylinder_002.use_remesh_preserve_volume = False
me_cylinder_002.use_remesh_preserve_attributes = False
me_cylinder_002.use_mirror_vertex_groups = False
me_cylinder_002.update()
me_cylinder_001 = bpy.data.meshes.new('Cylinder.001')
me_cylinder_001.from_pydata([(0.0, 1.0, -1.0), (0.0, 1.0, 1.0), (0.1951, 0.9808, -1.0), (0.1951, 0.9808, 1.0), (0.3827, 0.9239, -1.0), (0.3827, 0.9239, 1.0), (0.5556, 0.8315, -1.0), (0.5556, 0.8315, 1.0), (0.7071, 0.7071, -1.0), (0.7071, 0.7071, 1.0), (0.8315, 0.5556, -1.0), (0.8315, 0.5556, 1.0), (0.9239, 0.3827, -1.0), (0.9239, 0.3827, 1.0), (0.9808, 0.1951, -1.0), (0.9808, 0.1951, 1.0), (1.0, 7.55e-08, -1.0), (1.0, 7.55e-08, 1.0), (0.9808, -0.1951, -1.0), (0.9808, -0.1951, 1.0), (0.9239, -0.3827, -1.0), (0.9239, -0.3827, 1.0), (0.8315, -0.5556, -1.0), (0.8315, -0.5556, 1.0), (0.7071, -0.7071, -1.0), (0.7071, -0.7071, 1.0), (0.5556, -0.8315, -1.0), (0.5556, -0.8315, 1.0), (0.3827, -0.9239, -1.0), (0.3827, -0.9239, 1.0), (0.1951, -0.9808, -1.0), (0.1951, -0.9808, 1.0), (-3.258e-07, -1.0, -1.0), (-3.258e-07, -1.0, 1.0), (-0.1951, -0.9808, -1.0), (-0.1951, -0.9808, 1.0), (-0.3827, -0.9239, -1.0), (-0.3827, -0.9239, 1.0), (-0.5556, -0.8315, -1.0), (-0.5556, -0.8315, 1.0), (-0.7071, -0.7071, -1.0), (-0.7071, -0.7071, 1.0), (-0.8315, -0.5556, -1.0), (-0.8315, -0.5556, 1.0), (-0.9239, -0.3827, -1.0), (-0.9239, -0.3827, 1.0), (-0.9808, -0.1951, -1.0), (-0.9808, -0.1951, 1.0), (-1.0, 9.656e-07, -1.0), (-1.0, 9.656e-07, 1.0), (-0.9808, 0.1951, -1.0), (-0.9808, 0.1951, 1.0), (-0.9239, 0.3827, -1.0), (-0.9239, 0.3827, 1.0), (-0.8315, 0.5556, -1.0), (-0.8315, 0.5556, 1.0), (-0.7071, 0.7071, -1.0), (-0.7071, 0.7071, 1.0), (-0.5556, 0.8315, -1.0), (-0.5556, 0.8315, 1.0), (-0.3827, 0.9239, -1.0), (-0.3827, 0.9239, 1.0), (-0.1951, 0.9808, -1.0), (-0.1951, 0.9808, 1.0), (0.0, 1.0, 0.9481), (0.1951, 0.9808, 0.9481), (0.3827, 0.9239, 0.9481), (0.5556, 0.8315, 0.9481), (0.7071, 0.7071, 0.9481), (0.8315, 0.5556, 0.9481), (0.9239, 0.3827, 0.9481), (0.9808, 0.1951, 0.9481), (1.0, 7.55e-08, 0.9481), (0.9808, -0.1951, 0.9481), (0.9239, -0.3827, 0.9481), (0.8315, -0.5556, 0.9481), (0.7071, -0.7071, 0.9481), (0.5556, -0.8315, 0.9481), (0.3827, -0.9239, 0.9481), (0.1951, -0.9808, 0.9481), (-3.258e-07, -1.0, 0.9481), (-0.1951, -0.9808, 0.9481), (-0.3827, -0.9239, 0.9481), (-0.5556, -0.8315, 0.9481), (-0.7071, -0.7071, 0.9481), (-0.8315, -0.5556, 0.9481), (-0.9239, -0.3827, 0.9481), (-0.9808, -0.1951, 0.9481), (-1.0, 9.656e-07, 0.9481), (-0.9808, 0.1951, 0.9481), (-0.9239, 0.3827, 0.9481), (-0.8315, 0.5556, 0.9481), (-0.7071, 0.7071, 0.9481), (-0.5556, 0.8315, 0.9481), (-0.3827, 0.9239, 0.9481), (-0.1951, 0.9808, 0.9481)], [], [(64, 1, 3, 65), (65, 3, 5, 66), (66, 5, 7, 67), (67, 7, 9, 68), (68, 9, 11, 69), (69, 11, 13, 70), (70, 13, 15, 71), (71, 15, 17, 72), (72, 17, 19, 73), (73, 19, 21, 74), (74, 21, 23, 75), (75, 23, 25, 76), (76, 25, 27, 77), (77, 27, 29, 78), (78, 29, 31, 79), (79, 31, 33, 80), (80, 33, 35, 81), (81, 35, 37, 82), (82, 37, 39, 83), (83, 39, 41, 84), (84, 41, 43, 85), (85, 43, 45, 86), (86, 45, 47, 87), (87, 47, 49, 88), (88, 49, 51, 89), (89, 51, 53, 90), (90, 53, 55, 91), (91, 55, 57, 92), (92, 57, 59, 93), (93, 59, 61, 94), (3, 1, 63, 61, 59, 57, 55, 53, 51, 49, 47, 45, 43, 41, 39, 37, 35, 33, 31, 29, 27, 25, 23, 21, 19, 17, 15, 13, 11, 9, 7, 5), (95, 63, 1, 64), (94, 61, 63, 95), (0, 2, 4, 6, 8, 10, 12, 14, 16, 18, 20, 22, 24, 26, 28, 30, 32, 34, 36, 38, 40, 42, 44, 46, 48, 50, 52, 54, 56, 58, 60, 62), (0, 64, 65, 2), (2, 65, 66, 4), (4, 66, 67, 6), (6, 67, 68, 8), (8, 68, 69, 10), (10, 69, 70, 12), (12, 70, 71, 14), (14, 71, 72, 16), (16, 72, 73, 18), (18, 73, 74, 20), (20, 74, 75, 22), (22, 75, 76, 24), (24, 76, 77, 26), (26, 77, 78, 28), (28, 78, 79, 30), (30, 79, 80, 32), (32, 80, 81, 34), (34, 81, 82, 36), (36, 82, 83, 38), (38, 83, 84, 40), (40, 84, 85, 42), (42, 85, 86, 44), (44, 86, 87, 46), (46, 87, 88, 48), (48, 88, 89, 50), (50, 89, 90, 52), (52, 90, 91, 54), (54, 91, 92, 56), (56, 92, 93, 58), (58, 93, 94, 60), (62, 95, 64, 0), (60, 94, 95, 62)])
me_cylinder_001.polygons.foreach_set('use_smooth', [True] * 66)
me_cylinder_001.use_remesh_preserve_volume = False
me_cylinder_001.use_remesh_preserve_attributes = False
me_cylinder_001.use_mirror_vertex_groups = False
me_cylinder_001.update()
me_cylinder = bpy.data.meshes.new('Cylinder')
me_cylinder.from_pydata([(6.05e-09, 0.8985, 1.0), (0.1951, 0.9808, 1.0), (0.3438, 0.8301, 1.0), (0.5556, 0.8315, 1.0), (0.6353, 0.6353, 1.0), (0.8315, 0.5556, 1.0), (0.8301, 0.3438, 1.0), (0.9808, 0.1951, 1.0), (0.8985, 1.007e-07, 1.0), (0.9808, -0.1951, 1.0), (0.8301, -0.3438, 1.0), (0.8315, -0.5556, 1.0), (0.6353, -0.6353, 1.0), (0.5556, -0.8315, 1.0), (0.3438, -0.8301, 1.0), (0.1951, -0.9808, 1.0), (-2.867e-07, -0.8985, 1.0), (-0.1951, -0.9808, 1.0), (-0.3438, -0.8301, 1.0), (-0.5556, -0.8315, 1.0), (-0.6353, -0.6353, 1.0), (-0.8315, -0.5556, 1.0), (-0.8301, -0.3438, 1.0), (-0.9808, -0.1951, 1.0), (-0.8985, 9.005e-07, 1.0), (-0.9808, 0.1951, 1.0), (-0.8301, 0.3438, 1.0), (-0.8315, 0.5556, 1.0), (-0.6353, 0.6353, 1.0), (-0.5556, 0.8315, 1.0), (-0.3438, 0.8301, 1.0), (-0.1951, 0.9808, 1.0), (6.05e-09, 0.8985, 0.06326), (0.1951, 0.9808, 0.06326), (0.3438, 0.8301, 0.06326), (0.5556, 0.8315, 0.06326), (0.6353, 0.6353, 0.06326), (0.8315, 0.5556, 0.06326), (0.8301, 0.3438, 0.06326), (0.9808, 0.1951, 0.06326), (0.8985, 1.007e-07, 0.06326), (0.9808, -0.1951, 0.06326), (0.8301, -0.3438, 0.06326), (0.8315, -0.5556, 0.06326), (0.6353, -0.6353, 0.06326), (0.5556, -0.8315, 0.06326), (0.3438, -0.8301, 0.06326), (0.1951, -0.9808, 0.06326), (-2.867e-07, -0.8985, 0.06326), (-0.1951, -0.9808, 0.06326), (-0.3438, -0.8301, 0.06326), (-0.5556, -0.8315, 0.06326), (-0.6353, -0.6353, 0.06326), (-0.8315, -0.5556, 0.06326), (-0.8301, -0.3438, 0.06326), (-0.9808, -0.1951, 0.06326), (-0.8985, 9.005e-07, 0.06326), (-0.9808, 0.1951, 0.06326), (-0.8301, 0.3438, 0.06326), (-0.8315, 0.5556, 0.06326), (-0.6353, 0.6353, 0.06326), (-0.5556, 0.8315, 0.06326), (-0.3438, 0.8301, 0.06326), (-0.1951, 0.9808, 0.06326)], [], [(1, 2, 3, 4, 5, 6, 7, 8, 9, 10, 11, 12, 13, 14, 15, 16, 17, 18, 19, 20, 21, 22, 23, 24, 25, 26, 27, 28, 29, 30, 31, 0), (33, 32, 63, 62, 61, 60, 59, 58, 57, 56, 55, 54, 53, 52, 51, 50, 49, 48, 47, 46, 45, 44, 43, 42, 41, 40, 39, 38, 37, 36, 35, 34), (13, 12, 44, 45), (8, 7, 39, 40), (3, 2, 34, 35), (29, 28, 60, 61), (24, 23, 55, 56), (19, 18, 50, 51), (14, 13, 45, 46), (9, 8, 40, 41), (4, 3, 35, 36), (30, 29, 61, 62), (25, 24, 56, 57), (20, 19, 51, 52), (15, 14, 46, 47), (10, 9, 41, 42), (5, 4, 36, 37), (31, 30, 62, 63), (26, 25, 57, 58), (21, 20, 52, 53), (16, 15, 47, 48), (11, 10, 42, 43), (6, 5, 37, 38), (1, 0, 32, 33), (0, 31, 63, 32), (27, 26, 58, 59), (22, 21, 53, 54), (17, 16, 48, 49), (12, 11, 43, 44), (7, 6, 38, 39), (2, 1, 33, 34), (28, 27, 59, 60), (23, 22, 54, 55), (18, 17, 49, 50)])
me_cylinder.use_remesh_preserve_volume = False
me_cylinder.use_remesh_preserve_attributes = False
me_cylinder.use_mirror_vertex_groups = False
me_cylinder.update()
me_circle_003 = bpy.data.meshes.new('Circle.003')
me_circle_003.from_pydata([(2.5, 1.0, -0.1603), (2.695, 0.9808, -0.1603), (2.883, 0.9239, -0.1603), (3.056, 0.8315, -0.1603), (3.207, 0.7071, -0.1603), (3.331, 0.5556, -0.1603), (3.424, 0.3827, -0.1603), (3.481, 0.1951, -0.1603), (3.5, 8.742e-08, -0.1603), (3.481, -0.1951, -0.1603), (3.424, -0.3827, -0.1603), (3.331, -0.5556, -0.1603), (3.207, -0.7071, -0.1603), (3.056, -0.8315, -0.1603), (2.883, -0.9239, -0.1603), (2.695, -0.9808, -0.1603), (2.5, -1.0, -0.1603), (2.883, 0.9239, -0.1277), (2.695, 0.9808, -0.1277), (-2.5, -1.0, -0.1603), (2.5, 1.0, -0.1277), (-2.5, 1.0, -0.1603), (-2.5, 1.619e-07, -0.1603), (2.5, 1.192e-08, -0.1603), (-2.695, 0.9808, -0.1603), (-2.883, 0.9239, -0.1603), (-3.056, 0.8315, -0.1603), (-3.207, 0.7071, -0.1603), (-3.331, 0.5556, -0.1603), (-3.424, 0.3827, -0.1603), (-3.481, 0.1951, -0.1603), (-3.5, 8.742e-08, -0.1603), (-3.481, -0.1951, -0.1603), (-3.424, -0.3827, -0.1603), (-3.331, -0.5556, -0.1603), (-3.207, -0.7071, -0.1603), (-3.056, -0.8315, -0.1603), (-2.883, -0.9239, -0.1603), (-2.695, -0.9808, -0.1603), (3.056, 0.8315, -0.1277), (3.207, 0.7071, -0.1277), (3.331, 0.5556, -0.1277), (3.424, 0.3827, -0.1277), (3.481, 0.1951, -0.1277), (3.5, 8.742e-08, -0.1277), (3.481, -0.1951, -0.1277), (3.424, -0.3827, -0.1277), (3.331, -0.5556, -0.1277), (3.207, -0.7071, -0.1277), (3.056, -0.8315, -0.1277), (2.883, -0.9239, -0.1277), (2.695, -0.9808, -0.1277), (2.5, -1.0, -0.1277), (-2.5, -1.0, -0.1277), (-2.5, 1.0, -0.1277), (2.695, 0.9808, 0.9317), (2.883, 0.9239, 0.9317), (-2.695, 0.9808, -0.1277), (-2.883, 0.9239, -0.1277), (-3.056, 0.8315, -0.1277), (-3.207, 0.7071, -0.1277), (-3.331, 0.5556, -0.1277), (-3.424, 0.3827, -0.1277), (-3.481, 0.1951, -0.1277), (-3.5, 8.742e-08, -0.1277), (-3.481, -0.1951, -0.1277), (-3.424, -0.3827, -0.1277), (-3.331, -0.5556, -0.1277), (-3.207, -0.7071, -0.1277), (-3.056, -0.8315, -0.1277), (-2.883, -0.9239, -0.1277), (-2.695, -0.9808, -0.1277), (2.883, 0.9239, 0.8666), (2.695, 0.9808, 0.8666), (2.5, 1.0, 0.8666), (3.056, 0.8315, 0.8666), (3.207, 0.7071, 0.8666), (3.331, 0.5556, 0.8666), (3.424, 0.3827, 0.8666), (3.481, 0.1951, 0.8666), (3.5, 8.742e-08, 0.8666), (3.481, -0.1951, 0.8666), (3.424, -0.3827, 0.8666), (3.331, -0.5556, 0.8666), (3.207, -0.7071, 0.8666), (3.056, -0.8315, 0.8666), (2.883, -0.9239, 0.8666), (2.695, -0.9808, 0.8666), (2.5, -1.0, 0.8666), (-2.5, -1.0, 0.8666), (-2.5, 1.0, 0.8666), (-2.695, 0.9808, 0.8666), (-2.883, 0.9239, 0.8666), (-3.056, 0.8315, 0.8666), (-3.207, 0.7071, 0.8666), (-3.331, 0.5556, 0.8666), (-3.424, 0.3827, 0.8666), (-3.481, 0.1951, 0.8666), (-3.5, 8.742e-08, 0.8666), (-3.481, -0.1951, 0.8666), (-3.424, -0.3827, 0.8666), (-3.331, -0.5556, 0.8666), (-3.207, -0.7071, 0.8666), (-3.056, -0.8315, 0.8666), (-2.883, -0.9239, 0.8666), (-2.695, -0.9808, 0.8666), (2.5, 1.0, 0.9317), (3.056, 0.8315, 0.9317), (3.207, 0.7071, 0.9317), (3.331, 0.5556, 0.9317), (3.424, 0.3827, 0.9317), (3.481, 0.1951, 0.9317), (3.5, 8.742e-08, 0.9317), (3.481, -0.1951, 0.9317), (3.424, -0.3827, 0.9317), (3.331, -0.5556, 0.9317), (3.207, -0.7071, 0.9317), (3.056, -0.8315, 0.9317), (2.883, -0.9239, 0.9317), (2.695, -0.9808, 0.9317), (2.5, -1.0, 0.9317), (-2.5, -1.0, 0.9317), (-2.5, 1.0, 0.9317), (-2.5, 1.619e-07, 0.9317), (2.5, 1.192e-08, 0.9317), (-2.695, 0.9808, 0.9317), (-2.883, 0.9239, 0.9317), (-3.056, 0.8315, 0.9317), (-3.207, 0.7071, 0.9317), (-3.331, 0.5556, 0.9317), (-3.424, 0.3827, 0.9317), (-3.481, 0.1951, 0.9317), (-3.5, 8.742e-08, 0.9317), (-3.481, -0.1951, 0.9317), (-3.424, -0.3827, 0.9317), (-3.331, -0.5556, 0.9317), (-3.207, -0.7071, 0.9317), (-3.056, -0.8315, 0.9317), (-2.883, -0.9239, 0.9317), (-2.695, -0.9808, 0.9317)], [], [(81, 45, 44, 80), (104, 103, 69, 70), (88, 89, 53, 52), (86, 50, 49, 85), (99, 98, 64, 65), (72, 17, 18, 73), (94, 93, 59, 60), (78, 42, 41, 77), (91, 90, 54, 57), (83, 47, 46, 82), (102, 101, 67, 68), (88, 52, 51, 87), (97, 96, 62, 63), (93, 92, 58, 59), (75, 39, 17, 72), (80, 44, 43, 79), (105, 104, 70, 71), (20, 54, 90, 74), (22, 24, 21), (23, 15, 16), (22, 34, 33), (22, 29, 28), (22, 35, 34), (22, 30, 29), (22, 25, 24), (22, 36, 35), (22, 31, 30), (22, 26, 25), (22, 37, 36), (22, 32, 31), (22, 27, 26), (22, 38, 37), (22, 33, 32), (22, 28, 27), (22, 19, 38), (23, 10, 11), (23, 5, 6), (23, 0, 1), (23, 11, 12), (23, 6, 7), (23, 1, 2), (23, 12, 13), (23, 7, 8), (23, 2, 3), (23, 13, 14), (23, 8, 9), (23, 3, 4), (23, 14, 15), (23, 9, 10), (23, 4, 5), (23, 16, 19, 22), (0, 23, 22, 21), (85, 49, 48, 84), (100, 99, 65, 66), (95, 94, 60, 61), (77, 41, 40, 76), (82, 46, 45, 81), (103, 102, 68, 69), (87, 51, 50, 86), (98, 97, 63, 64), (92, 91, 57, 58), (79, 43, 42, 78), (89, 105, 71, 53), (84, 48, 47, 83), (101, 100, 66, 67), (73, 18, 20, 74), (96, 95, 61, 62), (76, 40, 39, 75), (69, 68, 35, 36), (52, 16, 15, 51), (39, 3, 2, 17), (61, 60, 27, 28), (44, 8, 7, 43), (66, 65, 32, 33), (49, 13, 12, 48), (0, 21, 54, 20), (71, 70, 37, 38), (58, 57, 24, 25), (41, 5, 4, 40), (63, 62, 29, 30), (46, 10, 9, 45), (68, 67, 34, 35), (51, 15, 14, 50), (57, 54, 21, 24), (17, 2, 1, 18), (60, 59, 26, 27), (43, 7, 6, 42), (65, 64, 31, 32), (48, 12, 11, 47), (52, 53, 19, 16), (70, 69, 36, 37), (40, 4, 3, 39), (62, 61, 28, 29), (45, 9, 8, 44), (67, 66, 33, 34), (50, 14, 13, 49), (53, 71, 38, 19), (18, 1, 0, 20), (59, 58, 25, 26), (42, 6, 5, 41), (64, 63, 30, 31), (47, 11, 10, 46), (120, 88, 87, 119), (130, 129, 95, 96), (127, 126, 92, 93), (107, 75, 72, 56), (112, 80, 79, 111), (138, 137, 103, 104), (120, 121, 89, 88), (117, 85, 84, 116), (133, 132, 98, 99), (128, 127, 93, 94), (109, 77, 76, 108), (125, 122, 90, 91), (114, 82, 81, 113), (136, 135, 101, 102), (119, 87, 86, 118), (131, 130, 96, 97), (126, 125, 91, 92), (56, 72, 73, 55), (111, 79, 78, 110), (139, 138, 104, 105), (74, 90, 122, 106), (116, 84, 83, 115), (134, 133, 99, 100), (129, 128, 94, 95), (108, 76, 75, 107), (113, 81, 80, 112), (137, 136, 102, 103), (118, 86, 85, 117), (132, 131, 97, 98), (55, 73, 74, 106), (110, 78, 77, 109), (121, 139, 105, 89), (115, 83, 82, 114), (135, 134, 100, 101), (124, 115, 114), (123, 139, 121), (123, 128, 129), (123, 133, 134), (123, 138, 139), (123, 127, 128), (123, 132, 133), (123, 137, 138), (123, 126, 127), (123, 131, 132), (123, 136, 137), (123, 125, 126), (123, 130, 131), (123, 135, 136), (123, 129, 130), (123, 134, 135), (124, 120, 119), (123, 122, 125), (124, 110, 109), (124, 55, 106), (124, 116, 115), (124, 111, 110), (124, 56, 55), (124, 117, 116), (124, 112, 111), (124, 107, 56), (124, 118, 117), (124, 113, 112), (124, 108, 107), (124, 119, 118), (124, 114, 113), (124, 109, 108), (124, 123, 121, 120), (106, 122, 123, 124)])
me_circle_003.polygons.foreach_set('use_smooth', [True] * 170)
me_circle_003.materials.append(mat_brushed_metal)
me_circle_003.use_remesh_preserve_volume = False
me_circle_003.use_remesh_preserve_attributes = False
me_circle_003.use_mirror_vertex_groups = False
me_circle_003.update()
me_cube_001 = bpy.data.meshes.new('Cube.001')
me_cube_001.from_pydata([(-1.0, -1.0, -1.0), (-1.0, 1.0, -1.0), (1.0, 1.0, -1.0), (1.0, -1.0, -1.0), (-1.0, -1.0, 1.0), (-1.0, 1.0, 1.0), (1.0, 1.0, 1.0), (1.0, -1.0, 1.0)], [], [(4, 5, 1, 0), (5, 6, 2, 1), (6, 7, 3, 2), (7, 4, 0, 3), (0, 1, 2, 3), (7, 6, 5, 4)])
me_cube_001.materials.append(mat_material_001)
me_cube_001.use_remesh_preserve_volume = False
me_cube_001.use_remesh_preserve_attributes = False
me_cube_001.use_mirror_vertex_groups = False
me_cube_001.update()
me_circle_002 = bpy.data.meshes.new('Circle.002')
me_circle_002.from_pydata([(2.5, 1.0, -0.1603), (2.695, 0.9808, -0.1603), (2.883, 0.9239, -0.1603), (3.056, 0.8315, -0.1603), (3.207, 0.7071, -0.1603), (3.331, 0.5556, -0.1603), (3.424, 0.3827, -0.1603), (3.481, 0.1951, -0.1603), (3.5, 8.742e-08, -0.1603), (3.481, -0.1951, -0.1603), (3.424, -0.3827, -0.1603), (3.331, -0.5556, -0.1603), (3.207, -0.7071, -0.1603), (3.056, -0.8315, -0.1603), (2.883, -0.9239, -0.1603), (2.695, -0.9808, -0.1603), (2.5, -1.0, -0.1603), (2.883, 0.9239, -0.03952), (2.695, 0.9808, -0.03952), (-2.5, -1.0, -0.1603), (2.5, 1.0, -0.03952), (-2.5, 1.0, -0.1603), (-2.5, 1.619e-07, -0.1603), (2.5, 1.192e-08, -0.1603), (-2.695, 0.9808, -0.1603), (-2.883, 0.9239, -0.1603), (-3.056, 0.8315, -0.1603), (-3.207, 0.7071, -0.1603), (-3.331, 0.5556, -0.1603), (-3.424, 0.3827, -0.1603), (-3.481, 0.1951, -0.1603), (-3.5, 8.742e-08, -0.1603), (-3.481, -0.1951, -0.1603), (-3.424, -0.3827, -0.1603), (-3.331, -0.5556, -0.1603), (-3.207, -0.7071, -0.1603), (-3.056, -0.8315, -0.1603), (-2.883, -0.9239, -0.1603), (-2.695, -0.9808, -0.1603), (3.056, 0.8315, -0.03952), (3.207, 0.7071, -0.03952), (3.331, 0.5556, -0.03952), (3.424, 0.3827, -0.03952), (3.481, 0.1951, -0.03952), (3.5, 8.742e-08, -0.03952), (3.481, -0.1951, -0.03952), (3.424, -0.3827, -0.03952), (3.331, -0.5556, -0.03952), (3.207, -0.7071, -0.03952), (3.056, -0.8315, -0.03952), (2.883, -0.9239, -0.03952), (2.695, -0.9808, -0.03952), (2.5, -1.0, -0.03952), (-2.5, -1.0, -0.03952), (-2.5, 1.0, -0.03952), (2.695, 0.9808, 3.459), (2.883, 0.9239, 3.459), (-2.695, 0.9808, -0.03952), (-2.883, 0.9239, -0.03952), (-3.056, 0.8315, -0.03952), (-3.207, 0.7071, -0.03952), (-3.331, 0.5556, -0.03952), (-3.424, 0.3827, -0.03952), (-3.481, 0.1951, -0.03952), (-3.5, 8.742e-08, -0.03952), (-3.481, -0.1951, -0.03952), (-3.424, -0.3827, -0.03952), (-3.331, -0.5556, -0.03952), (-3.207, -0.7071, -0.03952), (-3.056, -0.8315, -0.03952), (-2.883, -0.9239, -0.03952), (-2.695, -0.9808, -0.03952), (2.5, 1.0, 3.459), (3.056, 0.8315, 3.459), (3.207, 0.7071, 3.459), (3.331, 0.5556, 3.459), (3.424, 0.3827, 3.459), (3.481, 0.1951, 3.459), (3.5, 8.742e-08, 3.459), (3.481, -0.1951, 3.459), (3.424, -0.3827, 3.459), (3.331, -0.5556, 3.459), (3.207, -0.7071, 3.459), (3.056, -0.8315, 3.459), (2.883, -0.9239, 3.459), (2.695, -0.9808, 3.459), (2.5, -1.0, 3.459), (-2.5, -1.0, 3.459), (-2.5, 1.0, 3.459), (-2.695, 0.9808, 3.459), (-2.883, 0.9239, 3.459), (-3.056, 0.8315, 3.459), (-3.207, 0.7071, 3.459), (-3.331, 0.5556, 3.459), (-3.424, 0.3827, 3.459), (-3.481, 0.1951, 3.459), (-3.5, 8.742e-08, 3.459), (-3.481, -0.1951, 3.459), (-3.424, -0.3827, 3.459), (-3.331, -0.5556, 3.459), (-3.207, -0.7071, 3.459), (-3.056, -0.8315, 3.459), (-2.883, -0.9239, 3.459), (-2.695, -0.9808, 3.459), (-2.5, 1.619e-07, 3.459), (2.5, 1.192e-08, 3.459), (2.5, -1.0, 3.301), (-3.056, 0.8315, 3.301), (3.5, 8.742e-08, 3.301), (-2.883, -0.9239, 3.301), (-2.5, 1.0, 3.301), (3.056, -0.8315, 3.301), (-3.481, -0.1951, 3.301), (-3.207, 0.7071, 3.301), (3.331, 0.5556, 3.301), (3.424, -0.3827, 3.301), (3.481, -0.1951, 3.301), (-3.056, -0.8315, 3.301), (-3.207, -0.7071, 3.301), (2.695, -0.9808, 3.301), (2.883, -0.9239, 3.301), (-3.5, 8.742e-08, 3.301), (-3.481, 0.1951, 3.301), (-2.883, 0.9239, 3.301), (-2.695, 0.9808, 3.301), (3.481, 0.1951, 3.301), (3.424, 0.3827, 3.301), (-2.5, -1.0, 3.301), (-2.695, -0.9808, 3.301), (3.207, -0.7071, 3.301), (3.331, -0.5556, 3.301), (-3.331, -0.5556, 3.301), (-3.424, -0.3827, 3.301), (2.5, 1.0, 3.301), (-3.424, 0.3827, 3.301), (-3.331, 0.5556, 3.301), (3.207, 0.7071, 3.301), (3.056, 0.8315, 3.301), (2.695, 0.9808, 3.301), (2.883, 0.9239, 3.301), (-3.51, -0.1967, -0.09991), (-3.452, -0.3859, -0.09991), (-3.234, 0.713, -0.09991), (-3.359, 0.5602, -0.09991), (2.907, 0.9316, -0.09991), (3.081, 0.8384, -0.09991), (2.718, -0.9889, -0.09991), (2.521, -1.008, -0.09991), (3.51, -0.1967, -0.09991), (3.452, -0.3859, -0.09991), (-2.907, -0.9316, -0.09991), (-2.718, -0.9889, -0.09991), (-3.424, 0.3827, 3.38), (-3.331, -0.5556, 3.38), (3.207, -0.7071, 3.38), (-2.5, -1.0, 3.38), (-2.718, 0.9889, -0.09991), (-2.907, 0.9316, -0.09991), (3.481, 0.1951, 3.38), (-2.883, 0.9239, 3.38), (-3.5, 8.742e-08, 3.38), (2.695, -0.9808, 3.38), (-3.452, 0.3859, -0.09991), (-3.51, 0.1967, -0.09991), (2.883, 0.9239, 3.38), (3.056, 0.8315, 3.38), (-3.331, 0.5556, 3.38), (2.5, 1.0, 3.38), (-3.424, -0.3827, 3.38), (3.331, -0.5556, 3.38), (2.718, 0.9889, -0.09991), (-3.081, 0.8384, -0.09991), (-3.056, -0.8315, 3.38), (3.424, -0.3827, 3.38), (3.331, 0.5556, 3.38), (3.056, -0.8315, 3.38), (3.234, 0.713, -0.09991), (3.359, 0.5602, -0.09991), (-3.359, -0.5602, -0.09991), (2.907, -0.9316, -0.09991), (3.359, -0.5602, -0.09991), (-2.521, -1.008, -0.09991), (3.452, 0.3859, -0.09991), (-3.529, 8.803e-08, -0.09991), (-2.695, -0.9808, 3.38), (3.424, 0.3827, 3.38), (-2.695, 0.9808, 3.38), (-3.481, 0.1951, 3.38), (3.234, -0.713, -0.09991), (3.081, -0.8384, -0.09991), (-2.5, 1.0, 3.38), (3.5, 8.742e-08, 3.38), (-3.056, 0.8315, 3.38), (2.5, -1.0, 3.38), (-2.521, 1.008, -0.09991), (2.521, 1.008, -0.09991), (-3.234, -0.713, -0.09991), (-3.081, -0.8384, -0.09991), (2.883, -0.9239, 3.38), (-3.207, -0.7071, 3.38), (3.481, -0.1951, 3.38), (-3.207, 0.7071, 3.38), (-3.481, -0.1951, 3.38), (-2.883, -0.9239, 3.38), (2.695, 0.9808, 3.38), (3.207, 0.7071, 3.38), (3.51, 0.1967, -0.09991), (3.529, 8.803e-08, -0.09991)], [], [(116, 45, 44, 108), (109, 117, 69, 70), (106, 127, 53, 52), (120, 50, 49, 111), (112, 121, 64, 65), (113, 107, 59, 60), (126, 42, 41, 114), (124, 110, 54, 57), (130, 47, 46, 115), (118, 131, 67, 68), (106, 52, 51, 119), (122, 134, 62, 63), (107, 123, 58, 59), (108, 44, 43, 125), (128, 109, 70, 71), (167, 190, 88, 72), (22, 24, 21), (23, 15, 16), (22, 34, 33), (22, 29, 28), (22, 35, 34), (22, 30, 29), (22, 25, 24), (22, 36, 35), (22, 31, 30), (22, 26, 25), (22, 37, 36), (22, 32, 31), (22, 27, 26), (22, 38, 37), (22, 33, 32), (22, 28, 27), (22, 19, 38), (23, 10, 11), (23, 5, 6), (23, 0, 1), (23, 11, 12), (23, 6, 7), (23, 1, 2), (23, 12, 13), (23, 7, 8), (23, 2, 3), (23, 13, 14), (23, 8, 9), (23, 3, 4), (23, 14, 15), (23, 9, 10), (23, 4, 5), (23, 16, 19, 22), (0, 23, 22, 21), (111, 49, 48, 129), (132, 112, 65, 66), (135, 113, 60, 61), (114, 41, 40, 136), (115, 46, 45, 116), (117, 118, 68, 69), (119, 51, 50, 120), (121, 122, 63, 64), (123, 124, 57, 58), (125, 43, 42, 126), (127, 128, 71, 53), (129, 48, 47, 130), (131, 132, 66, 67), (134, 135, 61, 62), (136, 40, 39, 137), (197, 196, 35, 36), (147, 16, 15, 146), (145, 3, 2, 144), (143, 142, 27, 28), (207, 8, 7, 206), (141, 140, 32, 33), (189, 13, 12, 188), (195, 194, 54, 20), (151, 150, 37, 38), (157, 156, 24, 25), (177, 5, 4, 176), (163, 162, 29, 30), (149, 10, 9, 148), (196, 178, 34, 35), (146, 15, 14, 179), (156, 194, 21, 24), (144, 2, 1, 170), (142, 171, 26, 27), (206, 7, 6, 182), (140, 183, 31, 32), (188, 12, 11, 180), (147, 181, 19, 16), (150, 197, 36, 37), (176, 4, 3, 145), (162, 143, 28, 29), (148, 9, 8, 207), (178, 141, 33, 34), (179, 14, 13, 189), (181, 151, 38, 19), (170, 1, 0, 195), (171, 157, 25, 26), (182, 6, 5, 177), (183, 163, 30, 31), (180, 11, 10, 149), (105, 56, 55), (104, 101, 102), (138, 18, 20, 133), (104, 95, 96), (105, 104, 87, 86), (105, 80, 79), (105, 77, 76), (105, 76, 75), (105, 79, 78), (139, 17, 18, 138), (105, 82, 81), (104, 99, 100), (105, 78, 77), (104, 98, 99), (105, 74, 73), (104, 89, 90), (104, 102, 103), (104, 100, 101), (105, 81, 80), (105, 75, 74), (104, 96, 97), (137, 39, 17, 139), (104, 90, 91), (104, 97, 98), (72, 88, 104, 105), (105, 84, 83), (105, 73, 56), (104, 88, 89), (105, 55, 72), (104, 93, 94), (104, 91, 92), (104, 94, 95), (104, 103, 87), (105, 83, 82), (105, 86, 85), (104, 92, 93), (105, 85, 84), (200, 116, 108, 191), (203, 172, 117, 109), (193, 155, 127, 106), (198, 120, 111, 175), (202, 160, 121, 112), (201, 192, 107, 113), (185, 126, 114, 174), (186, 190, 110, 124), (169, 130, 115, 173), (199, 153, 131, 118), (193, 106, 119, 161), (187, 152, 134, 122), (192, 159, 123, 107), (191, 108, 125, 158), (184, 203, 109, 128), (20, 54, 110, 133), (175, 111, 129, 154), (168, 202, 112, 132), (166, 201, 113, 135), (174, 114, 136, 205), (173, 115, 116, 200), (172, 199, 118, 117), (161, 119, 120, 198), (160, 187, 122, 121), (159, 186, 124, 123), (158, 125, 126, 185), (155, 184, 128, 127), (154, 129, 130, 169), (153, 168, 132, 131), (152, 166, 135, 134), (205, 136, 137, 165), (204, 138, 133, 167), (164, 139, 138, 204), (165, 137, 139, 164), (98, 97, 202, 168), (52, 147, 146, 51), (48, 188, 180, 47), (51, 146, 179, 50), (77, 158, 185, 76), (58, 57, 156, 157), (49, 189, 188, 48), (100, 99, 153, 199), (69, 68, 196, 197), (80, 173, 200, 79), (44, 207, 206, 43), (86, 87, 155, 193), (75, 174, 205, 74), (102, 101, 172, 203), (99, 98, 168, 153), (42, 182, 177, 41), (103, 102, 203, 184), (17, 144, 170, 18), (91, 90, 159, 192), (89, 88, 190, 186), (93, 92, 201, 166), (73, 165, 164, 56), (76, 185, 174, 75), (83, 175, 154, 82), (71, 70, 150, 151), (66, 65, 140, 141), (74, 205, 165, 73), (79, 200, 191, 78), (41, 177, 176, 40), (81, 169, 173, 80), (18, 170, 195, 20), (60, 59, 171, 142), (57, 54, 194, 156), (95, 94, 152, 187), (82, 154, 169, 81), (94, 93, 166, 152), (50, 179, 189, 49), (96, 95, 187, 160), (56, 164, 204, 55), (92, 91, 192, 201), (85, 161, 198, 84), (53, 71, 151, 181), (133, 110, 190, 167), (87, 103, 184, 155), (86, 193, 161, 85), (101, 100, 199, 172), (97, 96, 160, 202), (55, 204, 167, 72), (84, 198, 175, 83), (46, 149, 148, 45), (78, 191, 158, 77), (90, 89, 186, 159), (67, 66, 141, 178), (52, 53, 181, 147), (61, 60, 142, 143), (62, 61, 143, 162), (64, 63, 163, 183), (68, 67, 178, 196), (0, 21, 194, 195), (70, 69, 197, 150), (47, 180, 149, 46), (63, 62, 162, 163), (39, 145, 144, 17), (59, 58, 157, 171), (65, 64, 183, 140), (43, 206, 182, 42), (40, 176, 145, 39), (45, 148, 207, 44)])
me_circle_002.polygons.foreach_set('use_smooth', [True] * 238)
me_circle_002.materials.append(mat_black)
me_circle_002.use_remesh_preserve_volume = False
me_circle_002.use_remesh_preserve_attributes = False
me_circle_002.use_mirror_vertex_groups = False
me_circle_002.update()
me_circle = bpy.data.meshes.new('Circle')
me_circle.from_pydata([(2.5, 1.0, -0.1603), (2.695, 0.9808, -0.1603), (2.883, 0.9239, -0.1603), (3.056, 0.8315, -0.1603), (3.207, 0.7071, -0.1603), (3.331, 0.5556, -0.1603), (3.424, 0.3827, -0.1603), (3.481, 0.1951, -0.1603), (3.5, 8.742e-08, -0.1603), (3.481, -0.1951, -0.1603), (3.424, -0.3827, -0.1603), (3.331, -0.5556, -0.1603), (3.207, -0.7071, -0.1603), (3.056, -0.8315, -0.1603), (2.883, -0.9239, -0.1603), (2.695, -0.9808, -0.1603), (2.5, -1.0, -0.1603), (2.883, 0.9239, -0.1277), (2.695, 0.9808, -0.1277), (-2.5, -1.0, -0.1603), (2.5, 1.0, -0.1277), (-2.5, 1.0, -0.1603), (-2.5, 1.619e-07, -0.1603), (2.5, 1.192e-08, -0.1603), (-2.695, 0.9808, -0.1603), (-2.883, 0.9239, -0.1603), (-3.056, 0.8315, -0.1603), (-3.207, 0.7071, -0.1603), (-3.331, 0.5556, -0.1603), (-3.424, 0.3827, -0.1603), (-3.481, 0.1951, -0.1603), (-3.5, 8.742e-08, -0.1603), (-3.481, -0.1951, -0.1603), (-3.424, -0.3827, -0.1603), (-3.331, -0.5556, -0.1603), (-3.207, -0.7071, -0.1603), (-3.056, -0.8315, -0.1603), (-2.883, -0.9239, -0.1603), (-2.695, -0.9808, -0.1603), (3.056, 0.8315, -0.1277), (3.207, 0.7071, -0.1277), (3.331, 0.5556, -0.1277), (3.424, 0.3827, -0.1277), (3.481, 0.1951, -0.1277), (3.5, 8.742e-08, -0.1277), (3.481, -0.1951, -0.1277), (3.424, -0.3827, -0.1277), (3.331, -0.5556, -0.1277), (3.207, -0.7071, -0.1277), (3.056, -0.8315, -0.1277), (2.883, -0.9239, -0.1277), (2.695, -0.9808, -0.1277), (2.5, -1.0, -0.1277), (-2.5, -1.0, -0.1277), (-2.5, 1.0, -0.1277), (2.695, 0.9808, 0.1761), (2.883, 0.9239, 0.1761), (-2.695, 0.9808, -0.1277), (-2.883, 0.9239, -0.1277), (-3.056, 0.8315, -0.1277), (-3.207, 0.7071, -0.1277), (-3.331, 0.5556, -0.1277), (-3.424, 0.3827, -0.1277), (-3.481, 0.1951, -0.1277), (-3.5, 8.742e-08, -0.1277), (-3.481, -0.1951, -0.1277), (-3.424, -0.3827, -0.1277), (-3.331, -0.5556, -0.1277), (-3.207, -0.7071, -0.1277), (-3.056, -0.8315, -0.1277), (-2.883, -0.9239, -0.1277), (-2.695, -0.9808, -0.1277), (2.883, 0.9239, 0.111), (2.695, 0.9808, 0.111), (2.5, 1.0, 0.111), (3.056, 0.8315, 0.111), (3.207, 0.7071, 0.111), (3.331, 0.5556, 0.111), (3.424, 0.3827, 0.111), (3.481, 0.1951, 0.111), (3.5, 8.742e-08, 0.111), (3.481, -0.1951, 0.111), (3.424, -0.3827, 0.111), (3.331, -0.5556, 0.111), (3.207, -0.7071, 0.111), (3.056, -0.8315, 0.111), (2.883, -0.9239, 0.111), (2.695, -0.9808, 0.111), (2.5, -1.0, 0.111), (-2.5, -1.0, 0.111), (-2.5, 1.0, 0.111), (-2.695, 0.9808, 0.111), (-2.883, 0.9239, 0.111), (-3.056, 0.8315, 0.111), (-3.207, 0.7071, 0.111), (-3.331, 0.5556, 0.111), (-3.424, 0.3827, 0.111), (-3.481, 0.1951, 0.111), (-3.5, 8.742e-08, 0.111), (-3.481, -0.1951, 0.111), (-3.424, -0.3827, 0.111), (-3.331, -0.5556, 0.111), (-3.207, -0.7071, 0.111), (-3.056, -0.8315, 0.111), (-2.883, -0.9239, 0.111), (-2.695, -0.9808, 0.111), (2.5, 1.0, 0.1761), (3.056, 0.8315, 0.1761), (3.207, 0.7071, 0.1761), (3.331, 0.5556, 0.1761), (3.424, 0.3827, 0.1761), (3.481, 0.1951, 0.1761), (3.5, 8.742e-08, 0.1761), (3.481, -0.1951, 0.1761), (3.424, -0.3827, 0.1761), (3.331, -0.5556, 0.1761), (3.207, -0.7071, 0.1761), (3.056, -0.8315, 0.1761), (2.883, -0.9239, 0.1761), (2.695, -0.9808, 0.1761), (2.5, -1.0, 0.1761), (-2.5, -1.0, 0.1761), (-2.5, 1.0, 0.1761), (-2.5, 1.619e-07, 0.1761), (2.5, 1.192e-08, 0.1761), (-2.695, 0.9808, 0.1761), (-2.883, 0.9239, 0.1761), (-3.056, 0.8315, 0.1761), (-3.207, 0.7071, 0.1761), (-3.331, 0.5556, 0.1761), (-3.424, 0.3827, 0.1761), (-3.481, 0.1951, 0.1761), (-3.5, 8.742e-08, 0.1761), (-3.481, -0.1951, 0.1761), (-3.424, -0.3827, 0.1761), (-3.331, -0.5556, 0.1761), (-3.207, -0.7071, 0.1761), (-3.056, -0.8315, 0.1761), (-2.883, -0.9239, 0.1761), (-2.695, -0.9808, 0.1761)], [], [(81, 45, 44, 80), (104, 103, 69, 70), (88, 89, 53, 52), (86, 50, 49, 85), (99, 98, 64, 65), (72, 17, 18, 73), (94, 93, 59, 60), (78, 42, 41, 77), (91, 90, 54, 57), (83, 47, 46, 82), (102, 101, 67, 68), (88, 52, 51, 87), (97, 96, 62, 63), (93, 92, 58, 59), (75, 39, 17, 72), (80, 44, 43, 79), (105, 104, 70, 71), (20, 54, 90, 74), (22, 24, 21), (23, 15, 16), (22, 34, 33), (22, 29, 28), (22, 35, 34), (22, 30, 29), (22, 25, 24), (22, 36, 35), (22, 31, 30), (22, 26, 25), (22, 37, 36), (22, 32, 31), (22, 27, 26), (22, 38, 37), (22, 33, 32), (22, 28, 27), (22, 19, 38), (23, 10, 11), (23, 5, 6), (23, 0, 1), (23, 11, 12), (23, 6, 7), (23, 1, 2), (23, 12, 13), (23, 7, 8), (23, 2, 3), (23, 13, 14), (23, 8, 9), (23, 3, 4), (23, 14, 15), (23, 9, 10), (23, 4, 5), (23, 16, 19, 22), (0, 23, 22, 21), (85, 49, 48, 84), (100, 99, 65, 66), (95, 94, 60, 61), (77, 41, 40, 76), (82, 46, 45, 81), (103, 102, 68, 69), (87, 51, 50, 86), (98, 97, 63, 64), (92, 91, 57, 58), (79, 43, 42, 78), (89, 105, 71, 53), (84, 48, 47, 83), (101, 100, 66, 67), (73, 18, 20, 74), (96, 95, 61, 62), (76, 40, 39, 75), (69, 68, 35, 36), (52, 16, 15, 51), (39, 3, 2, 17), (61, 60, 27, 28), (44, 8, 7, 43), (66, 65, 32, 33), (49, 13, 12, 48), (0, 21, 54, 20), (71, 70, 37, 38), (58, 57, 24, 25), (41, 5, 4, 40), (63, 62, 29, 30), (46, 10, 9, 45), (68, 67, 34, 35), (51, 15, 14, 50), (57, 54, 21, 24), (17, 2, 1, 18), (60, 59, 26, 27), (43, 7, 6, 42), (65, 64, 31, 32), (48, 12, 11, 47), (52, 53, 19, 16), (70, 69, 36, 37), (40, 4, 3, 39), (62, 61, 28, 29), (45, 9, 8, 44), (67, 66, 33, 34), (50, 14, 13, 49), (53, 71, 38, 19), (18, 1, 0, 20), (59, 58, 25, 26), (42, 6, 5, 41), (64, 63, 30, 31), (47, 11, 10, 46), (120, 88, 87, 119), (130, 129, 95, 96), (127, 126, 92, 93), (107, 75, 72, 56), (112, 80, 79, 111), (138, 137, 103, 104), (120, 121, 89, 88), (117, 85, 84, 116), (133, 132, 98, 99), (128, 127, 93, 94), (109, 77, 76, 108), (125, 122, 90, 91), (114, 82, 81, 113), (136, 135, 101, 102), (119, 87, 86, 118), (131, 130, 96, 97), (126, 125, 91, 92), (56, 72, 73, 55), (111, 79, 78, 110), (139, 138, 104, 105), (74, 90, 122, 106), (116, 84, 83, 115), (134, 133, 99, 100), (129, 128, 94, 95), (108, 76, 75, 107), (113, 81, 80, 112), (137, 136, 102, 103), (118, 86, 85, 117), (132, 131, 97, 98), (55, 73, 74, 106), (110, 78, 77, 109), (121, 139, 105, 89), (115, 83, 82, 114), (135, 134, 100, 101), (124, 115, 114), (123, 139, 121), (123, 128, 129), (123, 133, 134), (123, 138, 139), (123, 127, 128), (123, 132, 133), (123, 137, 138), (123, 126, 127), (123, 131, 132), (123, 136, 137), (123, 125, 126), (123, 130, 131), (123, 135, 136), (123, 129, 130), (123, 134, 135), (124, 120, 119), (123, 122, 125), (124, 110, 109), (124, 55, 106), (124, 116, 115), (124, 111, 110), (124, 56, 55), (124, 117, 116), (124, 112, 111), (124, 107, 56), (124, 118, 117), (124, 113, 112), (124, 108, 107), (124, 119, 118), (124, 114, 113), (124, 109, 108), (124, 123, 121, 120), (106, 122, 123, 124)])
me_circle.polygons.foreach_set('use_smooth', [True] * 170)
me_circle.materials.append(mat_brushed_metal)
me_circle.use_remesh_preserve_volume = False
me_circle.use_remesh_preserve_attributes = False
me_circle.use_mirror_vertex_groups = False
me_circle.update()

# ---- objects
ob_cylinder_003 = bpy.data.objects.new('Cylinder.003', me_cylinder_003)
ob_spot_001 = bpy.data.objects.new('Spot.001', light_spot_001)
ob_spot = bpy.data.objects.new('Spot', light_spot)
ob_cylinder_002 = bpy.data.objects.new('Cylinder.002', me_cylinder_002)
ob_cylinder_001 = bpy.data.objects.new('Cylinder.001', me_cylinder_001)
ob_cylinder = bpy.data.objects.new('Cylinder', me_cylinder)
ob_circle_002 = bpy.data.objects.new('Circle.002', me_circle_003)
ob_lightbox = bpy.data.objects.new('lightbox', me_cube_001)
ob_circle_001 = bpy.data.objects.new('Circle.001', me_circle_002)
ob_circle = bpy.data.objects.new('Circle', me_circle)
ob_camera = bpy.data.objects.new('Camera', cam_camera)

# ---- transforms, parenting, visibility, modifiers, constraints
ob_cylinder_003.location = (0.9752, -1.302, 2.455)
ob_cylinder_003.rotation_euler = (-1.571, -2.22e-16, 2.22e-16)
ob_cylinder_003.scale = (1.76, 1.76, 0.3487)
ob_cylinder_003.lineart.crease_threshold = 0.0
_m = ob_cylinder_003.modifiers.new('Subsurf', 'SUBSURF')
_m.uv_smooth = 'PRESERVE_CORNERS'
_m.quality = 2
_m.levels = 2
_m.show_only_control_edges = False
ob_spot_001.location = (-3.625, -2.948, 2.661)
ob_spot_001.rotation_euler = (-1.502, -0.1267, -0.6947)
ob_spot_001.scale = (4.64, 4.64, 4.64)
ob_spot_001.lineart.crease_threshold = 0.0
ob_spot.location = (4.253, -2.305, 2.661)
ob_spot.rotation_euler = (-1.502, -0.1267, -0.6947)
ob_spot.scale = (4.64, 4.64, 4.64)
ob_spot.lineart.crease_threshold = 0.0
ob_cylinder_002.location = (-1.073, -0.4201, 4.596)
ob_cylinder_002.scale = (0.3878, 0.3878, 0.3878)
ob_cylinder_002.lineart.crease_threshold = 0.0
_m = ob_cylinder_002.modifiers.new('Subsurf', 'SUBSURF')
_m.uv_smooth = 'PRESERVE_CORNERS'
_m.quality = 2
_m.show_only_control_edges = False
ob_cylinder_001.location = (2.557, 1.499e-07, 4.283)
ob_cylinder_001.scale = (0.7258, 0.7258, 0.6112)
ob_cylinder_001.lineart.crease_threshold = 0.0
ob_cylinder.location = (-2.489, 0.2412, 4.488)
ob_cylinder.scale = (0.6112, 0.6112, 0.6112)
ob_cylinder.lineart.crease_threshold = 0.0
ob_circle_002.location = (0.02897, -1.192e-08, 3.925)
ob_circle_002.scale = (0.9955, 0.9955, 0.9955)
ob_circle_002.lineart.crease_threshold = 0.0
ob_lightbox.location = (0.0, 0.0, 0.0)
ob_lightbox.scale = (16.31, 16.31, 16.31)
ob_lightbox.visible_camera = False
ob_lightbox.visible_glossy = False
ob_lightbox.visible_transmission = False
ob_lightbox.visible_shadow = False
ob_lightbox.display_type = 'WIRE'
ob_lightbox.lineart.crease_threshold = 0.0
ob_circle_001.location = (0.02897, -1.192e-08, 0.4066)
ob_circle_001.lineart.crease_threshold = 0.0
ob_circle.location = (0.02897, -1.192e-08, 0.1603)
ob_circle.lineart.crease_threshold = 0.0
ob_camera.location = (0.03801, -30.98, 11.72)
ob_camera.rotation_euler = (1.281, 1.631e-16, 1.529e-16)
ob_camera.lock_rotations_4d = False
ob_camera.empty_display_type = 'ARROWS'
ob_camera.color = (0.0, 0.0, 0.0, 0.0)
ob_camera.display_type = 'WIRE'
ob_camera.lineart.crease_threshold = 0.0

# ---- collection membership
col_collection_1.objects.link(ob_cylinder_003)
col_collection_1.objects.link(ob_spot_001)
col_collection_1.objects.link(ob_spot)
col_collection_1.objects.link(ob_cylinder_002)
col_collection_1.objects.link(ob_cylinder_001)
col_collection_1.objects.link(ob_cylinder)
col_collection_1.objects.link(ob_circle_002)
col_collection_1.objects.link(ob_lightbox)
col_collection_1.objects.link(ob_circle_001)
col_collection_1.objects.link(ob_circle)
col_collection_1.objects.link(ob_camera)

# ---- scene / render settings (as saved in the file)
scene.camera = ob_camera
scene.frame_start = 1; scene.frame_end = 250; scene.frame_set(1)
scene.render.engine = 'CYCLES'
scene.render.image_settings.color_mode = 'RGB'
scene.render.image_settings.compression = 90
scene.render.resolution_x = 512
scene.render.resolution_y = 512
scene.render.resolution_percentage = 50
scene.render.dither_intensity = 0.0
scene.render.bake_margin = 2
scene.render.bake_bias = 0.0
scene.cycles.use_denoising = False
scene.cycles.samples = 10
scene.cycles.sampling_pattern = 'TABULATED_SOBOL'
scene.cycles.light_sampling_threshold = 0.0
scene.cycles.use_adaptive_sampling = False
scene.cycles.use_light_tree = False
scene.cycles.blur_glossy = 0.0
scene.cycles.volume_bounces = 1
scene.cycles.pixel_filter_type = 'GAUSSIAN'
scene.cycles.sample_clamp_indirect = 0.0
scene.view_settings.view_transform = 'Standard'
bpy.context.view_layer.update()

